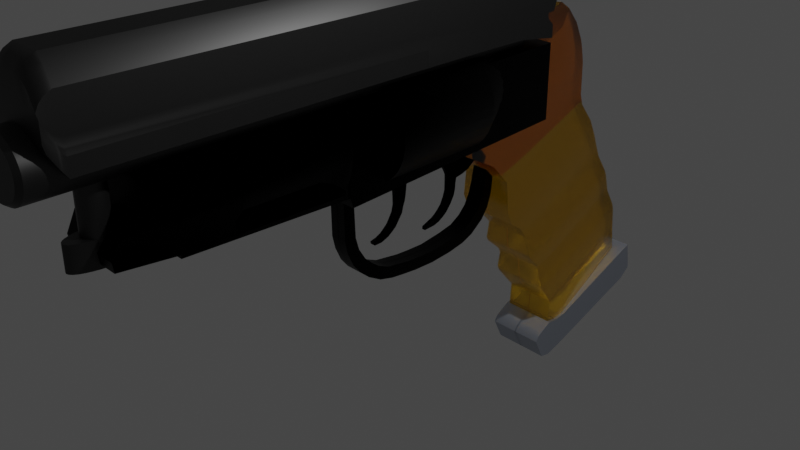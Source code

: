 # Source: Model_Weapon_DGun.blend  (saved by Blender 3.3.6; exported with 4.5.12 LTS)
import bpy
from mathutils import Matrix  # noqa: F401  (used for matrix-valued properties, if any)

bpy.ops.wm.read_factory_settings(use_empty=True)
scene = bpy.context.scene
scene.name = 'Scene'

# ---- collections
col_gun = bpy.data.collections.new('Gun'); scene.collection.children.link(col_gun)

# ---- materials (node trees are filled in below, after node groups)
mat_handle = bpy.data.materials.new('Handle')
mat_handle.use_transparent_shadow = False
mat_light_metal = bpy.data.materials.new('Light Metal')
mat_light_metal.use_transparent_shadow = False
mat_black_metal = bpy.data.materials.new('Black Metal')
mat_black_metal.use_transparent_shadow = False
mat_dark_grey_metal = bpy.data.materials.new('Dark Grey Metal')
mat_dark_grey_metal.use_transparent_shadow = False

# ---- node groups
ng_auto_smooth = bpy.data.node_groups.new('Auto Smooth', 'GeometryNodeTree')
_s = ng_auto_smooth.interface.new_socket(name='Geometry', in_out='OUTPUT', socket_type='NodeSocketGeometry')
_s = ng_auto_smooth.interface.new_socket(name='Geometry', in_out='INPUT', socket_type='NodeSocketGeometry')
_s = ng_auto_smooth.interface.new_socket(name='Angle', in_out='INPUT', socket_type='NodeSocketFloat')
_s.subtype = 'ANGLE'
_s.min_value = 0.0
_s.max_value = 3.142
ng_auto_smooth.is_modifier = True
_N = ng_auto_smooth.nodes; _L = ng_auto_smooth.links
n0 = _N.new('NodeGroupOutput'); n0.name = 'Group Output'; n0.location = (480, -100)
n1 = _N.new('NodeGroupInput'); n1.name = 'Group Input'; n1.location = (-420, -300)
n2 = _N.new('NodeGroupInput'); n2.name = 'Group Input.001'; n2.location = (-60, -100)
n3 = _N.new('GeometryNodeSetShadeSmooth'); n3.name = 'Set Shade Smooth'; n3.location = (120, -100)
n3.domain = 'EDGE'
n4 = _N.new('GeometryNodeSetShadeSmooth'); n4.name = 'Set Shade Smooth.001'; n4.location = (300, -100)
n5 = _N.new('GeometryNodeInputMeshEdgeAngle'); n5.name = 'Edge Angle'; n5.location = (-420, -220)
n6 = _N.new('GeometryNodeInputEdgeSmooth'); n6.name = 'Is Edge Smooth'; n6.location = (-60, -160)
n7 = _N.new('GeometryNodeInputShadeSmooth'); n7.name = 'Is Face Smooth'; n7.location = (-240, -340)
n8 = _N.new('FunctionNodeBooleanMath'); n8.name = 'Boolean Math'; n8.location = (-60, -220)
n9 = _N.new('FunctionNodeCompare'); n9.name = 'Compare'; n9.location = (-240, -180)
n9.operation = 'LESS_EQUAL'
_L.new(n5.outputs[0], n9.inputs[0])
_L.new(n4.outputs[0], n0.inputs[0])
_L.new(n1.outputs[1], n9.inputs[1])
_L.new(n9.outputs[0], n8.inputs[0])
_L.new(n7.outputs[0], n8.inputs[1])
_L.new(n2.outputs[0], n3.inputs[0])
_L.new(n6.outputs[0], n3.inputs[1])
_L.new(n3.outputs[0], n4.inputs[0])
_L.new(n8.outputs[0], n3.inputs[2])
n0.is_active_output = True

# ---- material node trees
mat_handle.use_nodes = True; mat_handle.node_tree.nodes.clear()
_N = mat_handle.node_tree.nodes; _L = mat_handle.node_tree.links
n0 = _N.new('ShaderNodeBsdfPrincipled'); n0.name = 'Principled BSDF'; n0.location = (10, 300)
n0.distribution = 'GGX'
n0.subsurface_method = 'RANDOM_WALK_SKIN'
n0.inputs[0].default_value = (1.0, 0.521, 0.0, 0.85)
n0.inputs[2].default_value = 0.25
n0.inputs[3].default_value = 1.539
n0.inputs[18].default_value = 1.0
n0.inputs[27].default_value = (0.0, 0.0, 0.0, 1.0)
n0.inputs[28].default_value = 1.0
n1 = _N.new('ShaderNodeOutputMaterial'); n1.name = 'Material Output'; n1.location = (300, 300)
_L.new(n0.outputs[0], n1.inputs[0])
n1.is_active_output = True
mat_light_metal.use_nodes = True; mat_light_metal.node_tree.nodes.clear()
_N = mat_light_metal.node_tree.nodes; _L = mat_light_metal.node_tree.links
n0 = _N.new('ShaderNodeBsdfPrincipled'); n0.name = 'Principled BSDF'; n0.location = (10, 300)
n0.distribution = 'GGX'
n0.subsurface_method = 'RANDOM_WALK_SKIN'
n0.inputs[0].default_value = (0.5647, 0.6105, 0.7011, 1.0)
n0.inputs[1].default_value = 1.0
n0.inputs[3].default_value = 1.45
n0.inputs[27].default_value = (0.0, 0.0, 0.0, 1.0)
n0.inputs[28].default_value = 1.0
n1 = _N.new('ShaderNodeOutputMaterial'); n1.name = 'Material Output'; n1.location = (300, 300)
_L.new(n0.outputs[0], n1.inputs[0])
n1.is_active_output = True
mat_black_metal.use_nodes = True; mat_black_metal.node_tree.nodes.clear()
_N = mat_black_metal.node_tree.nodes; _L = mat_black_metal.node_tree.links
n0 = _N.new('ShaderNodeBsdfPrincipled'); n0.name = 'Principled BSDF'; n0.location = (10, 300)
n0.distribution = 'GGX'
n0.subsurface_method = 'RANDOM_WALK_SKIN'
n0.inputs[0].default_value = (0.0, 0.0, 0.0, 1.0)
n0.inputs[1].default_value = 1.0
n0.inputs[3].default_value = 1.45
n0.inputs[27].default_value = (0.0, 0.0, 0.0, 1.0)
n0.inputs[28].default_value = 1.0
n1 = _N.new('ShaderNodeOutputMaterial'); n1.name = 'Material Output'; n1.location = (300, 300)
_L.new(n0.outputs[0], n1.inputs[0])
n1.is_active_output = True
mat_dark_grey_metal.use_nodes = True; mat_dark_grey_metal.node_tree.nodes.clear()
_N = mat_dark_grey_metal.node_tree.nodes; _L = mat_dark_grey_metal.node_tree.links
n0 = _N.new('ShaderNodeBsdfPrincipled'); n0.name = 'Principled BSDF'; n0.location = (10, 300)
n0.distribution = 'GGX'
n0.subsurface_method = 'RANDOM_WALK_SKIN'
n0.inputs[0].default_value = (0.051, 0.051, 0.051, 1.0)
n0.inputs[1].default_value = 1.0
n0.inputs[3].default_value = 1.45
n0.inputs[27].default_value = (0.0, 0.0, 0.0, 1.0)
n0.inputs[28].default_value = 1.0
n1 = _N.new('ShaderNodeOutputMaterial'); n1.name = 'Material Output'; n1.location = (300, 300)
_L.new(n0.outputs[0], n1.inputs[0])
n1.is_active_output = True

# ---- world
world_world = bpy.data.worlds.new('World'); scene.world = world_world
world_world.use_nodes = True; world_world.node_tree.nodes.clear()
_N = world_world.node_tree.nodes; _L = world_world.node_tree.links
n0 = _N.new('ShaderNodeOutputWorld'); n0.name = 'World Output'; n0.location = (300, 300)
n1 = _N.new('ShaderNodeBackground'); n1.name = 'Background'; n1.location = (10, 300)
n1.inputs[0].default_value = (0.05088, 0.05088, 0.05088, 1.0)
_L.new(n1.outputs[0], n0.inputs[0])
n0.is_active_output = True
world_world.color = (0.05088, 0.05088, 0.05088)
world_world.use_sun_shadow = False
world_world.sun_shadow_jitter_overblur = 0.0

# ---- cameras
cam_camera = bpy.data.cameras.new('Camera')
cam_camera.clip_end = 100.0
cam_camera.ortho_scale = 7.314

# ---- lights
light_light = bpy.data.lights.new('Light', 'POINT')
light_light.transmission_factor = 0.0
light_light.energy = 1000.0
light_light.shadow_soft_size = 0.1
light_light.shadow_maximum_resolution = 0.006
light_light.use_absolute_resolution = True

# ---- meshes
me_cube_001 = bpy.data.meshes.new('Cube.001')
me_cube_001.from_pydata([(0.3383, -0.3592, -1.282), (0.3383, -0.485, -1.025), (0.3383, 1.309, -0.6487), (0.3383, 1.254, -0.3101), (-0.006479, 1.309, -0.6487), (-0.006479, 1.254, -0.3101), (-0.006479, -0.3592, -1.282), (-0.006479, -0.485, -1.025), (0.3383, -0.06192, -1.244), (0.3383, 0.0226, -0.8277), (-0.006479, 0.0226, -0.8277), (-0.006479, -0.06192, -1.244), (0.3383, 1.171, -0.7665), (0.3383, 1.064, -0.388), (-0.006479, 1.064, -0.388), (-0.006479, 1.171, -0.7665), (0.3383, -0.2512, -0.8399), (-0.006479, -0.2512, -0.8399), (-0.006479, -0.2396, -1.302), (0.3383, -0.2396, -1.302), (0.3383, -0.1507, -1.273), (0.3383, -0.1305, -0.8528), (-0.006479, -0.1305, -0.8528), (-0.006479, -0.1507, -1.273), (0.3383, -0.3824, -0.9179), (-0.006479, -0.3824, -0.9179), (-0.006479, -0.2994, -1.292), (0.3383, -0.2994, -1.292), (0.3383, -0.4465, -0.963), (-0.006479, -0.4465, -0.963), (-0.006479, -0.3295, -1.287), (0.3383, -0.3295, -1.287), (-0.00552, 1.198, -0.06681), (-0.00552, -0.2355, -0.5699), (0.3054, -0.2355, -0.5699), (0.2051, 1.073, -0.07415), (0.3054, -0.2529, -0.8605), (0.3054, -1.12, 1.281), (0.2051, 1.109, -0.3415), (0.2051, 0.2465, 1.812), (-0.00552, 1.234, -0.3342), (-0.00552, 0.3716, 1.819), (-0.00552, -0.2529, -0.8605), (-0.00552, -1.12, 1.281), (-0.00552, 1.123, 0.2548), (-0.00552, -0.4396, -0.311), (0.3423, -0.444, -0.303), (0.2421, 0.9932, 0.2555), (-0.00552, 1.033, 0.52), (-0.00552, -0.4918, -0.0295), (0.293, -0.4936, -0.02144), (0.1927, 0.9061, 0.5207), (-0.00552, 0.9203, 0.7833), (-0.00552, -0.6818, 0.1951), (0.3306, -0.6821, 0.191), (0.2303, 0.7949, 0.7719), (-0.00552, 0.806, 1.042), (-0.00552, -0.728, 0.4726), (0.2801, -0.7264, 0.4726), (0.1799, 0.6824, 1.034), (-0.00552, 0.6132, 1.391), (-0.00552, -1.043, 0.7571), (0.335, -1.049, 0.765), (0.2347, 0.4816, 1.392), (-0.00552, 0.5223, 1.586), (-0.00552, -1.112, 0.9207), (0.335, -1.118, 0.9286), (0.2347, 0.3907, 1.587), (-0.00552, 0.7103, 1.215), (-0.00552, -0.8533, 0.6257), (0.3054, -0.8533, 0.6257), (0.2051, 0.5851, 1.208), (0.3054, 0.02829, -0.4773), (0.3054, 0.02358, -0.8405), (0.3054, -0.8482, 1.378), (-0.00552, -0.8482, 1.378), (-0.00552, 0.02358, -0.8405), (0.3423, -0.1565, -0.1988), (0.293, -0.2129, 0.07971), (0.3306, -0.3872, 0.2993), (0.2801, -0.444, 0.5773), (0.335, -0.7443, 0.8818), (0.335, -0.8175, 1.051), (0.3054, -0.5655, 0.7342), (-0.00552, 1.098, 0.3279), (-0.00552, -0.4649, -0.2472), (0.3423, -0.4694, -0.2392), (0.2421, 0.9685, 0.3286), (0.3423, -0.1727, -0.1221), (-0.00552, 0.9984, 0.599), (-0.00552, -0.5101, 0.03017), (0.3054, -0.5101, 0.03017), (0.2051, 0.8733, 0.5917), (0.3054, -0.2223, 0.1349), (-0.00552, 0.8872, 0.858), (-0.00552, -0.7043, 0.2467), (0.3306, -0.7046, 0.2426), (0.2303, 0.7618, 0.8466), (0.3306, -0.4042, 0.3785), (0.3054, -1.12, 1.281), (0.2051, 0.2465, 1.812), (-0.00552, 0.3716, 1.819), (-0.00552, -1.12, 1.281), (0.3054, -0.8482, 1.378), (-0.00552, -0.8482, 1.378), (0.3054, -0.6928, 2.712), (0.2051, -0.1131, 3.005), (-0.00552, 0.01207, 3.013), (-0.00552, -0.6928, 2.712), (0.3054, -0.3389, 2.864), (-0.00552, -0.3389, 2.864), (-0.00552, -0.9632, 1.701), (-0.00552, 0.3287, 2.117), (-0.00552, -1.354, 1.541), (0.3054, -0.9632, 1.701), (0.3054, -1.354, 1.541), (0.2051, 0.2036, 2.109), (-0.00552, -0.2781, 2.424), (-0.00552, -0.9679, 2.119), (0.3054, -0.2781, 2.424), (0.2051, 0.1334, 2.61), (-0.00552, 0.2585, 2.617), (0.3054, -0.9679, 2.119), (-0.00552, -0.2654, 2.626), (-0.00552, -0.7488, 2.44), (0.3054, -0.2654, 2.626), (0.2051, 0.03362, 2.821), (-0.00552, 0.1588, 2.828), (0.3054, -0.7488, 2.44), (-0.00552, 0.3315, 1.953), (0.3054, -1.231, 1.404), (-0.00552, -0.9025, 1.53), (-0.00552, -1.231, 1.404), (0.3054, -0.9025, 1.53), (0.2051, 0.2063, 1.946), (-0.00552, 0.3234, 2.337), (0.3054, -1.689, 1.725), (-0.00552, -0.4302, 2.044), (-0.00552, -1.689, 1.725), (0.3054, -0.4302, 2.044), (0.2051, 0.1982, 2.33), (-0.00552, -0.3179, 2.26), (-0.00552, -1.706, 1.836), (0.3054, -0.3179, 2.26), (0.2051, 0.1615, 2.511), (-0.00552, 0.2866, 2.519), (0.3054, -1.706, 1.836)], [], [(4, 5, 3, 2), (31, 28, 1, 0), (30, 31, 0, 6), (28, 29, 7, 1), (0, 1, 7, 6), (13, 14, 10, 9), (15, 12, 8, 11), (12, 13, 9, 8), (2, 3, 13, 12), (4, 2, 12, 15), (3, 5, 14, 13), (21, 22, 17, 16), (23, 20, 19, 18), (20, 21, 16, 19), (8, 9, 21, 20), (11, 8, 20, 23), (9, 10, 22, 21), (16, 17, 25, 24), (18, 19, 27, 26), (19, 16, 24, 27), (24, 25, 29, 28), (26, 27, 31, 30), (27, 24, 28, 31), (72, 77, 46, 34), (64, 41, 39, 67), (82, 74, 37, 66), (34, 46, 45, 33), (76, 73, 36, 42), (40, 32, 35, 38), (39, 41, 101, 100), (73, 72, 34, 36), (66, 37, 43, 65), (36, 34, 33, 42), (32, 44, 47, 35), (86, 50, 49, 85), (88, 78, 50, 86), (84, 48, 51, 87), (91, 54, 53, 90), (93, 79, 54, 91), (89, 52, 55, 92), (96, 58, 57, 95), (98, 80, 58, 96), (94, 56, 59, 97), (70, 62, 61, 69), (83, 81, 62, 70), (68, 60, 63, 71), (62, 66, 65, 61), (81, 82, 66, 62), (60, 64, 67, 63), (56, 68, 71, 59), (80, 83, 70, 58), (58, 70, 69, 57), (59, 71, 83, 80), (63, 67, 82, 81), (71, 63, 81, 83), (97, 59, 80, 98), (92, 55, 79, 93), (87, 51, 78, 88), (38, 35, 72, 73), (41, 75, 104, 101), (40, 38, 73, 76), (67, 39, 74, 82), (35, 47, 77, 72), (47, 87, 88, 77), (44, 84, 87, 47), (77, 88, 86, 46), (46, 86, 85, 45), (51, 92, 93, 78), (48, 89, 92, 51), (78, 93, 91, 50), (50, 91, 90, 49), (55, 97, 98, 79), (52, 94, 97, 55), (79, 98, 96, 54), (54, 96, 95, 53), (123, 124, 108, 110), (127, 123, 110, 107), (75, 43, 102, 104), (37, 74, 103, 99), (74, 39, 100, 103), (43, 37, 99, 102), (109, 110, 108, 105), (106, 107, 110, 109), (128, 125, 109, 105), (125, 126, 106, 109), (124, 128, 105, 108), (126, 127, 107, 106), (134, 129, 112, 116), (132, 130, 115, 113), (133, 134, 116, 114), (130, 133, 114, 115), (129, 131, 111, 112), (131, 132, 113, 111), (144, 145, 121, 120), (142, 146, 122, 118), (143, 144, 120, 119), (146, 143, 119, 122), (145, 141, 117, 121), (141, 142, 118, 117), (120, 121, 127, 126), (118, 122, 128, 124), (119, 120, 126, 125), (122, 119, 125, 128), (121, 117, 123, 127), (117, 118, 124, 123), (104, 102, 132, 131), (101, 104, 131, 129), (99, 103, 133, 130), (103, 100, 134, 133), (102, 99, 130, 132), (100, 101, 129, 134), (111, 113, 138, 137), (112, 111, 137, 135), (115, 114, 139, 136), (114, 116, 140, 139), (113, 115, 136, 138), (116, 112, 135, 140), (137, 138, 142, 141), (135, 137, 141, 145), (136, 139, 143, 146), (139, 140, 144, 143), (138, 136, 146, 142), (140, 135, 145, 144)])
me_cube_001.polygons.foreach_set('use_smooth', [True] * 123)
me_cube_001.polygons.foreach_set('material_index', [1, 1, 1, 1, 1, 1, 1, 1, 1, 1, 1, 1, 1, 1, 1, 1, 1, 1, 1, 1, 1, 1, 1, 0, 0, 0, 0, 0, 0, 0, 0, 0, 0, 0, 0, 0, 0, 0, 0, 0, 0, 0, 0, 0, 0, 0, 0, 0, 0, 0, 0, 0, 0, 0, 0, 0, 0, 0, 0, 0, 0, 0, 0, 0, 0, 0, 0, 0, 0, 0, 0, 0, 0, 0, 0, 0, 0, 0, 0, 0, 0, 0, 0, 0, 0, 0, 0, 0, 0, 0, 0, 0, 0, 0, 0, 0, 0, 0, 0, 0, 0, 0, 0, 0, 0, 0, 0, 0, 0, 0, 0, 0, 0, 0, 0, 0, 0, 0, 0, 0, 0, 0, 0])
_uv = me_cube_001.uv_layers.new(name='UVMap')
_uv.uv.foreach_set('vector', [0.375, 0.375, 0.625, 0.375, 0.625, 0.5, 0.375, 0.5, 0.375, 0.7448, 0.625, 0.7448, 0.625, 0.75, 0.375, 0.75, 0.25, 0.7448, 0.375, 0.7448, 0.375, 0.75, 0.25, 0.75, 0.625, 0.7448, 0.75, 0.7448, 0.75, 0.75, 0.625, 0.75, 0.375, 0.75, 0.625, 0.75, 0.625, 0.875, 0.375, 0.875, 0.625, 0.5273, 0.75, 0.5273, 0.75, 0.7082, 0.625, 0.7082, 0.25, 0.5273, 0.375, 0.5273, 0.375, 0.7082, 0.25, 0.7082, 0.375, 0.5273, 0.625, 0.5273, 0.625, 0.7082, 0.375, 0.7082, 0.375, 0.5, 0.625, 0.5, 0.625, 0.5273, 0.375, 0.5273, 0.25, 0.5, 0.375, 0.5, 0.375, 0.5273, 0.25, 0.5273, 0.625, 0.5, 0.75, 0.5, 0.75, 0.5273, 0.625, 0.5273, 0.625, 0.7186, 0.75, 0.7186, 0.75, 0.729, 0.625, 0.729, 0.25, 0.7186, 0.375, 0.7186, 0.375, 0.729, 0.25, 0.729, 0.375, 0.7186, 0.625, 0.7186, 0.625, 0.729, 0.375, 0.729, 0.375, 0.7082, 0.625, 0.7082, 0.625, 0.7186, 0.375, 0.7186, 0.25, 0.7082, 0.375, 0.7082, 0.375, 0.7186, 0.25, 0.7186, 0.625, 0.7082, 0.75, 0.7082, 0.75, 0.7186, 0.625, 0.7186, 0.625, 0.729, 0.75, 0.729, 0.75, 0.7395, 0.625, 0.7395, 0.25, 0.729, 0.375, 0.729, 0.375, 0.7395, 0.25, 0.7395, 0.375, 0.729, 0.625, 0.729, 0.625, 0.7395, 0.375, 0.7395, 0.625, 0.7395, 0.75, 0.7395, 0.75, 0.7448, 0.625, 0.7448, 0.25, 0.7395, 0.375, 0.7395, 0.375, 0.7448, 0.25, 0.7448, 0.375, 0.7395, 0.625, 0.7395, 0.625, 0.7448, 0.375, 0.7448, 0.4037, 0.704, 0.4385, 0.704, 0.4385, 0.75, 0.4037, 0.75, 0.5953, 0.3757, 0.625, 0.3757, 0.625, 0.5, 0.5953, 0.5, 0.5953, 0.704, 0.625, 0.704, 0.625, 0.75, 0.5953, 0.75, 0.4037, 0.75, 0.4385, 0.75, 0.4385, 0.8743, 0.4037, 0.8743, 0.2507, 0.704, 0.375, 0.704, 0.375, 0.75, 0.2507, 0.75, 0.375, 0.3757, 0.4037, 0.3757, 0.4037, 0.5, 0.375, 0.5, 0.625, 0.5, 0.625, 0.3757, 0.625, 0.3757, 0.625, 0.5, 0.375, 0.704, 0.4037, 0.704, 0.4037, 0.75, 0.375, 0.75, 0.5953, 0.75, 0.625, 0.75, 0.625, 0.8743, 0.5953, 0.8743, 0.375, 0.75, 0.4037, 0.75, 0.4037, 0.8743, 0.375, 0.8743, 0.4037, 0.3757, 0.4385, 0.3757, 0.4385, 0.5, 0.4037, 0.5, 0.4466, 0.75, 0.468, 0.75, 0.468, 0.8743, 0.4466, 0.8743, 0.4466, 0.704, 0.468, 0.704, 0.468, 0.75, 0.4466, 0.75, 0.4466, 0.3757, 0.468, 0.3757, 0.468, 0.5, 0.4466, 0.5, 0.4833, 0.75, 0.4987, 0.75, 0.4987, 0.8743, 0.4833, 0.8743, 0.4833, 0.704, 0.4987, 0.704, 0.4987, 0.75, 0.4833, 0.75, 0.4833, 0.3757, 0.4987, 0.3757, 0.4987, 0.5, 0.4833, 0.5, 0.5075, 0.75, 0.5291, 0.75, 0.5291, 0.8743, 0.5075, 0.8743, 0.5075, 0.704, 0.5291, 0.704, 0.5291, 0.75, 0.5075, 0.75, 0.5075, 0.3757, 0.5291, 0.3757, 0.5291, 0.5, 0.5075, 0.5, 0.5505, 0.75, 0.5722, 0.75, 0.5722, 0.8743, 0.5505, 0.8743, 0.5505, 0.704, 0.5722, 0.704, 0.5722, 0.75, 0.5505, 0.75, 0.5505, 0.3757, 0.5722, 0.3757, 0.5722, 0.5, 0.5505, 0.5, 0.5722, 0.75, 0.5953, 0.75, 0.5953, 0.8743, 0.5722, 0.8743, 0.5722, 0.704, 0.5953, 0.704, 0.5953, 0.75, 0.5722, 0.75, 0.5722, 0.3757, 0.5953, 0.3757, 0.5953, 0.5, 0.5722, 0.5, 0.5291, 0.3757, 0.5505, 0.3757, 0.5505, 0.5, 0.5291, 0.5, 0.5291, 0.704, 0.5505, 0.704, 0.5505, 0.75, 0.5291, 0.75, 0.5291, 0.75, 0.5505, 0.75, 0.5505, 0.8743, 0.5291, 0.8743, 0.5291, 0.5, 0.5505, 0.5, 0.5505, 0.704, 0.5291, 0.704, 0.5722, 0.5, 0.5953, 0.5, 0.5953, 0.704, 0.5722, 0.704, 0.5505, 0.5, 0.5722, 0.5, 0.5722, 0.704, 0.5505, 0.704, 0.5075, 0.5, 0.5291, 0.5, 0.5291, 0.704, 0.5075, 0.704, 0.4833, 0.5, 0.4987, 0.5, 0.4987, 0.704, 0.4833, 0.704, 0.4466, 0.5, 0.468, 0.5, 0.468, 0.704, 0.4466, 0.704, 0.375, 0.5, 0.4037, 0.5, 0.4037, 0.704, 0.375, 0.704, 0.0, 0.0, 0.0, 0.0, 0.0, 0.0, 0.0, 0.0, 0.2507, 0.5, 0.375, 0.5, 0.375, 0.704, 0.2507, 0.704, 0.5953, 0.5, 0.625, 0.5, 0.625, 0.704, 0.5953, 0.704, 0.4037, 0.5, 0.4385, 0.5, 0.4385, 0.704, 0.4037, 0.704, 0.4385, 0.5, 0.4466, 0.5, 0.4466, 0.704, 0.4385, 0.704, 0.4385, 0.3757, 0.4466, 0.3757, 0.4466, 0.5, 0.4385, 0.5, 0.4385, 0.704, 0.4466, 0.704, 0.4466, 0.75, 0.4385, 0.75, 0.4385, 0.75, 0.4466, 0.75, 0.4466, 0.8743, 0.4385, 0.8743, 0.468, 0.5, 0.4833, 0.5, 0.4833, 0.704, 0.468, 0.704, 0.468, 0.3757, 0.4833, 0.3757, 0.4833, 0.5, 0.468, 0.5, 0.468, 0.704, 0.4833, 0.704, 0.4833, 0.75, 0.468, 0.75, 0.468, 0.75, 0.4833, 0.75, 0.4833, 0.8743, 0.468, 0.8743, 0.4987, 0.5, 0.5075, 0.5, 0.5075, 0.704, 0.4987, 0.704, 0.4987, 0.3757, 0.5075, 0.3757, 0.5075, 0.5, 0.4987, 0.5, 0.4987, 0.704, 0.5075, 0.704, 0.5075, 0.75, 0.4987, 0.75, 0.4987, 0.75, 0.5075, 0.75, 0.5075, 0.8743, 0.4987, 0.8743, 0.0, 0.0, 0.0, 0.0, 0.0, 0.0, 0.0, 0.0, 0.0, 0.0, 0.0, 0.0, 0.0, 0.0, 0.0, 0.0, 0.0, 0.0, 0.0, 0.0, 0.0, 0.0, 0.0, 0.0, 0.625, 0.75, 0.625, 0.704, 0.625, 0.704, 0.625, 0.75, 0.625, 0.704, 0.625, 0.5, 0.625, 0.5, 0.625, 0.704, 0.625, 0.8743, 0.625, 0.75, 0.625, 0.75, 0.625, 0.8743, 0.625, 0.704, 0.7493, 0.704, 0.7493, 0.75, 0.625, 0.75, 0.625, 0.5, 0.7493, 0.5, 0.7493, 0.704, 0.625, 0.704, 0.625, 0.75, 0.625, 0.704, 0.625, 0.704, 0.625, 0.75, 0.625, 0.704, 0.625, 0.5, 0.625, 0.5, 0.625, 0.704, 0.625, 0.8743, 0.625, 0.75, 0.625, 0.75, 0.625, 0.8743, 0.625, 0.5, 0.625, 0.3757, 0.625, 0.3757, 0.625, 0.5, 0.625, 0.5, 0.625, 0.3757, 0.625, 0.3757, 0.625, 0.5, 0.625, 0.8743, 0.625, 0.75, 0.625, 0.75, 0.625, 0.8743, 0.625, 0.704, 0.625, 0.5, 0.625, 0.5, 0.625, 0.704, 0.625, 0.75, 0.625, 0.704, 0.625, 0.704, 0.625, 0.75, 0.0, 0.0, 0.0, 0.0, 0.0, 0.0, 0.0, 0.0, 0.0, 0.0, 0.0, 0.0, 0.0, 0.0, 0.0, 0.0, 0.625, 0.5, 0.625, 0.3757, 0.625, 0.3757, 0.625, 0.5, 0.625, 0.8743, 0.625, 0.75, 0.625, 0.75, 0.625, 0.8743, 0.625, 0.704, 0.625, 0.5, 0.625, 0.5, 0.625, 0.704, 0.625, 0.75, 0.625, 0.704, 0.625, 0.704, 0.625, 0.75, 0.0, 0.0, 0.0, 0.0, 0.0, 0.0, 0.0, 0.0, 0.0, 0.0, 0.0, 0.0, 0.0, 0.0, 0.0, 0.0, 0.625, 0.5, 0.625, 0.3757, 0.625, 0.3757, 0.625, 0.5, 0.625, 0.8743, 0.625, 0.75, 0.625, 0.75, 0.625, 0.8743, 0.625, 0.704, 0.625, 0.5, 0.625, 0.5, 0.625, 0.704, 0.625, 0.75, 0.625, 0.704, 0.625, 0.704, 0.625, 0.75, 0.0, 0.0, 0.0, 0.0, 0.0, 0.0, 0.0, 0.0, 0.0, 0.0, 0.0, 0.0, 0.0, 0.0, 0.0, 0.0, 0.0, 0.0, 0.0, 0.0, 0.0, 0.0, 0.0, 0.0, 0.0, 0.0, 0.0, 0.0, 0.0, 0.0, 0.0, 0.0, 0.625, 0.75, 0.625, 0.704, 0.625, 0.704, 0.625, 0.75, 0.625, 0.704, 0.625, 0.5, 0.625, 0.5, 0.625, 0.704, 0.625, 0.8743, 0.625, 0.75, 0.625, 0.75, 0.625, 0.8743, 0.625, 0.5, 0.625, 0.3757, 0.625, 0.3757, 0.625, 0.5, 0.0, 0.0, 0.0, 0.0, 0.0, 0.0, 0.0, 0.0, 0.0, 0.0, 0.0, 0.0, 0.0, 0.0, 0.0, 0.0, 0.625, 0.75, 0.625, 0.704, 0.625, 0.704, 0.625, 0.75, 0.625, 0.704, 0.625, 0.5, 0.625, 0.5, 0.625, 0.704, 0.625, 0.8743, 0.625, 0.75, 0.625, 0.75, 0.625, 0.8743, 0.625, 0.5, 0.625, 0.3757, 0.625, 0.3757, 0.625, 0.5, 0.0, 0.0, 0.0, 0.0, 0.0, 0.0, 0.0, 0.0, 0.0, 0.0, 0.0, 0.0, 0.0, 0.0, 0.0, 0.0, 0.625, 0.75, 0.625, 0.704, 0.625, 0.704, 0.625, 0.75, 0.625, 0.704, 0.625, 0.5, 0.625, 0.5, 0.625, 0.704, 0.625, 0.8743, 0.625, 0.75, 0.625, 0.75, 0.625, 0.8743, 0.625, 0.5, 0.625, 0.3757, 0.625, 0.3757, 0.625, 0.5])
me_cube_001.materials.append(mat_handle)
me_cube_001.materials.append(mat_light_metal)
me_cube_001.update()
me_cube_004 = bpy.data.meshes.new('Cube.004')
me_cube_004.from_pydata([(0.358, -2.256, 0.5346), (0.3581, -2.698, -0.2037), (0.358, -0.2248, 0.5286), (0.3581, -0.2224, -0.2799), (-0.004733, -0.2248, 0.5286), (-0.004637, -0.2224, -0.2799), (-0.004733, -2.256, 0.5346), (-0.004637, -2.698, -0.2037), (0.3581, -0.2243, -0.1835), (0.3581, -2.713, -0.1009), (-0.004651, -2.713, -0.1009), (-0.004651, -0.2243, -0.1835), (0.358, -2.089, 0.5379), (0.3581, -2.082, -0.2614), (-0.004637, -2.082, -0.2614), (-0.004733, -2.089, 0.5379), (0.3685, -2.09, -0.1199), (0.3581, -0.2251, -0.3394), (-0.004634, -0.2251, -0.3395), (0.3581, -2.082, -0.2963), (-0.004634, -2.082, -0.2963), (0.358, -1.527, 0.5351), (0.3686, -1.521, -0.2669), (-0.004637, -1.521, -0.267), (-0.004733, -1.527, 0.5351), (0.3685, -1.525, -0.1371), (0.3581, -1.522, -0.3093), (-0.004634, -1.522, -0.3093), (0.358, -0.5591, 0.5303), (0.3686, -0.556, -0.2765), (-0.004637, -0.556, -0.2766), (-0.004733, -0.5591, 0.5302), (0.3685, -0.5751, -0.05795), (0.3581, -0.5581, -0.3317), (-0.004634, -0.5581, -0.3317), (0.3686, -1.416, -0.268), (-0.004637, -1.416, -0.268), (-0.004733, -1.421, 0.5346), (0.3685, -1.445, -0.05294), (0.3581, -1.417, -0.3118), (-0.004634, -1.417, -0.3118), (0.358, -1.421, 0.5346), (0.358, -0.2816, 0.5289), (0.3686, -0.279, -0.2793), (-0.004637, -0.279, -0.2793), (-0.004733, -0.2816, 0.5289), (0.3685, -0.2918, -0.2281), (0.3581, -0.2816, -0.3381), (-0.004634, -0.2816, -0.3381), (0.3686, -0.4163, -0.2779), (-0.004637, -0.4163, -0.2779), (-0.004733, -0.4191, 0.5296), (0.3685, -0.4236, -0.1266), (0.3581, -0.4186, -0.3349), (-0.004634, -0.4186, -0.335), (0.358, -0.4191, 0.5296), (0.3111, -1.416, -0.268), (0.3111, -1.521, -0.267), (0.3111, -1.445, -0.05295), (0.3111, -1.525, -0.1371), (0.3111, -0.4163, -0.2779), (0.3111, -0.556, -0.2765), (0.3111, -0.4236, -0.1266), (0.3111, -0.5751, -0.05795), (0.3111, -0.279, -0.2793), (0.3111, -0.2918, -0.2281), (0.4221, -0.2253, 0.1759), (0.4221, -2.483, 0.2199), (-0.004693, -2.482, 0.2198), (-0.004693, -0.2246, 0.1759), (0.4273, -2.09, 0.2121), (0.4273, -1.526, 0.2021), (0.4335, -0.5675, 0.2048), (0.4349, -1.431, 0.2015), (0.4203, -0.2876, 0.1918), (0.4273, -0.422, 0.2046), (0.3866, -0.2269, 0.384), (0.3866, -2.366, 0.408), (0.002565, -2.366, 0.408), (0.002565, -0.2269, 0.384), (0.389, -2.092, 0.4061), (0.389, -1.528, 0.3998), (0.392, -0.5649, 0.3986), (0.3926, -1.428, 0.3993), (0.3857, -0.2862, 0.3917), (0.389, -0.4223, 0.3981), (0.4005, -0.2247, 0.01178), (0.4005, -2.598, 0.07503), (-0.0001912, -2.598, 0.05939), (-0.0001912, -0.2246, -0.003858), (0.4083, -2.09, 0.06166), (0.4083, -1.525, 0.04805), (0.4144, -0.5633, 0.0502), (0.4148, -1.432, 0.04778), (0.4025, -0.2949, 0.03451), (0.4083, -0.4227, 0.05455)], [], [(11, 5, 3, 8), (16, 13, 1, 9), (15, 12, 0, 6), (13, 14, 7, 1), (9, 1, 7, 10), (87, 9, 10, 88), (90, 16, 9, 87), (89, 11, 8, 86), (91, 25, 16, 90), (23, 14, 20, 27), (24, 21, 12, 15), (25, 22, 13, 16), (26, 27, 20, 19), (3, 5, 18, 17), (43, 3, 17, 47), (14, 13, 19, 20), (13, 22, 26, 19), (39, 40, 27, 26), (32, 52, 62, 63), (37, 41, 21, 24), (36, 23, 27, 40), (93, 38, 25, 91), (95, 52, 32, 92), (50, 30, 34, 54), (51, 55, 28, 31), (46, 43, 64, 65), (53, 54, 34, 33), (35, 29, 33, 39), (22, 35, 39, 26), (92, 32, 38, 93), (30, 36, 40, 34), (31, 28, 41, 37), (29, 35, 56, 61), (33, 34, 40, 39), (17, 18, 48, 47), (8, 3, 43, 46), (4, 2, 42, 45), (5, 44, 48, 18), (86, 8, 46, 94), (49, 43, 47, 53), (29, 49, 53, 33), (47, 48, 54, 53), (22, 25, 59, 57), (45, 42, 55, 51), (44, 50, 54, 48), (94, 46, 52, 95), (58, 56, 57, 59), (62, 60, 61, 63), (63, 61, 56, 58), (65, 64, 60, 62), (49, 29, 61, 60), (52, 46, 65, 62), (25, 38, 58, 59), (43, 49, 60, 64), (35, 22, 57, 56), (38, 32, 63, 58), (84, 74, 75, 85), (76, 66, 74, 84), (82, 72, 73, 83), (85, 75, 72, 82), (83, 73, 71, 81), (81, 71, 70, 80), (79, 69, 66, 76), (80, 70, 67, 77), (77, 67, 68, 78), (0, 77, 78, 6), (12, 80, 77, 0), (4, 79, 76, 2), (21, 81, 80, 12), (41, 83, 81, 21), (55, 85, 82, 28), (28, 82, 83, 41), (2, 76, 84, 42), (42, 84, 85, 55), (74, 94, 95, 75), (66, 86, 94, 74), (72, 92, 93, 73), (75, 95, 92, 72), (73, 93, 91, 71), (71, 91, 90, 70), (69, 89, 86, 66), (70, 90, 87, 67), (67, 87, 88, 68)])
me_cube_004.polygons.foreach_set('use_smooth', [True] * 83)
_uv = me_cube_004.uv_layers.new(name='UVMap')
_uv.uv.foreach_set('vector', [0.5876, 0.375, 0.625, 0.375, 0.625, 0.5, 0.5876, 0.5, 0.5876, 0.6877, 0.625, 0.6877, 0.625, 0.75, 0.5876, 0.75, 0.25, 0.6877, 0.375, 0.6877, 0.375, 0.75, 0.25, 0.75, 0.625, 0.6877, 0.75, 0.6877, 0.75, 0.75, 0.625, 0.75, 0.5876, 0.75, 0.625, 0.75, 0.625, 0.875, 0.5876, 0.875, 0.534, 0.75, 0.5876, 0.75, 0.5876, 0.875, 0.534, 0.875, 0.534, 0.6877, 0.5876, 0.6877, 0.5876, 0.75, 0.534, 0.75, 0.534, 0.375, 0.5876, 0.375, 0.5876, 0.5, 0.534, 0.5, 0.534, 0.6311, 0.5876, 0.6311, 0.5876, 0.6877, 0.534, 0.6877, 0.0, 0.0, 0.0, 0.0, 0.0, 0.0, 0.0, 0.0, 0.25, 0.6311, 0.375, 0.6311, 0.375, 0.6877, 0.25, 0.6877, 0.5876, 0.6311, 0.625, 0.6311, 0.625, 0.6877, 0.5876, 0.6877, 0.625, 0.6311, 0.75, 0.6311, 0.75, 0.6877, 0.625, 0.6877, 0.625, 0.5, 0.625, 0.375, 0.625, 0.375, 0.625, 0.5, 0.625, 0.5057, 0.625, 0.5, 0.625, 0.5, 0.625, 0.5057, 0.75, 0.6877, 0.625, 0.6877, 0.625, 0.6877, 0.75, 0.6877, 0.625, 0.6877, 0.625, 0.6311, 0.625, 0.6311, 0.625, 0.6877, 0.625, 0.6205, 0.75, 0.6205, 0.75, 0.6311, 0.625, 0.6311, 0.5876, 0.5337, 0.5876, 0.5196, 0.5876, 0.5196, 0.5876, 0.5337, 0.25, 0.6205, 0.375, 0.6205, 0.375, 0.6311, 0.25, 0.6311, 0.0, 0.0, 0.0, 0.0, 0.0, 0.0, 0.0, 0.0, 0.534, 0.6205, 0.5876, 0.6205, 0.5876, 0.6311, 0.534, 0.6311, 0.534, 0.5196, 0.5876, 0.5196, 0.5876, 0.5337, 0.534, 0.5337, 0.0, 0.0, 0.0, 0.0, 0.0, 0.0, 0.0, 0.0, 0.25, 0.5196, 0.375, 0.5196, 0.375, 0.5337, 0.25, 0.5337, 0.5876, 0.5057, 0.625, 0.5057, 0.625, 0.5057, 0.5876, 0.5057, 0.625, 0.5196, 0.75, 0.5196, 0.75, 0.5337, 0.625, 0.5337, 0.625, 0.6205, 0.625, 0.5337, 0.625, 0.5337, 0.625, 0.6205, 0.625, 0.6311, 0.625, 0.6205, 0.625, 0.6205, 0.625, 0.6311, 0.534, 0.5337, 0.5876, 0.5337, 0.5876, 0.6205, 0.534, 0.6205, 0.0, 0.0, 0.0, 0.0, 0.0, 0.0, 0.0, 0.0, 0.25, 0.5337, 0.375, 0.5337, 0.375, 0.6205, 0.25, 0.6205, 0.625, 0.5337, 0.625, 0.6205, 0.625, 0.6205, 0.625, 0.5337, 0.625, 0.5337, 0.75, 0.5337, 0.75, 0.6205, 0.625, 0.6205, 0.625, 0.5, 0.75, 0.5, 0.75, 0.5057, 0.625, 0.5057, 0.5876, 0.5, 0.625, 0.5, 0.625, 0.5057, 0.5876, 0.5057, 0.25, 0.5, 0.375, 0.5, 0.375, 0.5057, 0.25, 0.5057, 0.0, 0.0, 0.0, 0.0, 0.0, 0.0, 0.0, 0.0, 0.534, 0.5, 0.5876, 0.5, 0.5876, 0.5057, 0.534, 0.5057, 0.625, 0.5196, 0.625, 0.5057, 0.625, 0.5057, 0.625, 0.5196, 0.625, 0.5337, 0.625, 0.5196, 0.625, 0.5196, 0.625, 0.5337, 0.625, 0.5057, 0.75, 0.5057, 0.75, 0.5196, 0.625, 0.5196, 0.625, 0.6311, 0.5876, 0.6311, 0.5876, 0.6311, 0.625, 0.6311, 0.25, 0.5057, 0.375, 0.5057, 0.375, 0.5196, 0.25, 0.5196, 0.0, 0.0, 0.0, 0.0, 0.0, 0.0, 0.0, 0.0, 0.534, 0.5057, 0.5876, 0.5057, 0.5876, 0.5196, 0.534, 0.5196, 0.5876, 0.6205, 0.625, 0.6205, 0.625, 0.6311, 0.5876, 0.6311, 0.5876, 0.5196, 0.625, 0.5196, 0.625, 0.5337, 0.5876, 0.5337, 0.5876, 0.5337, 0.625, 0.5337, 0.625, 0.6205, 0.5876, 0.6205, 0.5876, 0.5057, 0.625, 0.5057, 0.625, 0.5196, 0.5876, 0.5196, 0.625, 0.5196, 0.625, 0.5337, 0.625, 0.5337, 0.625, 0.5196, 0.5876, 0.5196, 0.5876, 0.5057, 0.5876, 0.5057, 0.5876, 0.5196, 0.5876, 0.6311, 0.5876, 0.6205, 0.5876, 0.6205, 0.5876, 0.6311, 0.625, 0.5057, 0.625, 0.5196, 0.625, 0.5196, 0.625, 0.5057, 0.625, 0.6205, 0.625, 0.6311, 0.625, 0.6311, 0.625, 0.6205, 0.5876, 0.6205, 0.5876, 0.5337, 0.5876, 0.5337, 0.5876, 0.6205, 0.425, 0.5057, 0.4803, 0.5057, 0.4803, 0.5196, 0.425, 0.5196, 0.425, 0.5, 0.4803, 0.5, 0.4803, 0.5057, 0.425, 0.5057, 0.425, 0.5337, 0.4803, 0.5337, 0.4803, 0.6205, 0.425, 0.6205, 0.425, 0.5196, 0.4803, 0.5196, 0.4803, 0.5337, 0.425, 0.5337, 0.425, 0.6205, 0.4803, 0.6205, 0.4803, 0.6311, 0.425, 0.6311, 0.425, 0.6311, 0.4803, 0.6311, 0.4803, 0.6877, 0.425, 0.6877, 0.425, 0.375, 0.4803, 0.375, 0.4803, 0.5, 0.425, 0.5, 0.425, 0.6877, 0.4803, 0.6877, 0.4803, 0.75, 0.425, 0.75, 0.425, 0.75, 0.4803, 0.75, 0.4803, 0.875, 0.425, 0.875, 0.375, 0.75, 0.425, 0.75, 0.425, 0.875, 0.375, 0.875, 0.375, 0.6877, 0.425, 0.6877, 0.425, 0.75, 0.375, 0.75, 0.375, 0.375, 0.425, 0.375, 0.425, 0.5, 0.375, 0.5, 0.375, 0.6311, 0.425, 0.6311, 0.425, 0.6877, 0.375, 0.6877, 0.375, 0.6205, 0.425, 0.6205, 0.425, 0.6311, 0.375, 0.6311, 0.375, 0.5196, 0.425, 0.5196, 0.425, 0.5337, 0.375, 0.5337, 0.375, 0.5337, 0.425, 0.5337, 0.425, 0.6205, 0.375, 0.6205, 0.375, 0.5, 0.425, 0.5, 0.425, 0.5057, 0.375, 0.5057, 0.375, 0.5057, 0.425, 0.5057, 0.425, 0.5196, 0.375, 0.5196, 0.4803, 0.5057, 0.534, 0.5057, 0.534, 0.5196, 0.4803, 0.5196, 0.4803, 0.5, 0.534, 0.5, 0.534, 0.5057, 0.4803, 0.5057, 0.4803, 0.5337, 0.534, 0.5337, 0.534, 0.6205, 0.4803, 0.6205, 0.4803, 0.5196, 0.534, 0.5196, 0.534, 0.5337, 0.4803, 0.5337, 0.4803, 0.6205, 0.534, 0.6205, 0.534, 0.6311, 0.4803, 0.6311, 0.4803, 0.6311, 0.534, 0.6311, 0.534, 0.6877, 0.4803, 0.6877, 0.4803, 0.375, 0.534, 0.375, 0.534, 0.5, 0.4803, 0.5, 0.4803, 0.6877, 0.534, 0.6877, 0.534, 0.75, 0.4803, 0.75, 0.4803, 0.75, 0.534, 0.75, 0.534, 0.875, 0.4803, 0.875])
me_cube_004.materials.append(mat_black_metal)
me_cube_004.update()
me_cube_005 = bpy.data.meshes.new('Cube.005')
me_cube_005.from_pydata([(0.7468, -1.003, 0.1278), (0.7468, -1.0, 1.0), (0.7468, 1.817, 0.1757), (0.7468, 1.82, 1.038), (-0.003464, 1.817, 0.1757), (-0.003464, 1.82, 1.038), (-0.003464, -1.003, 0.1278), (-0.003464, -1.0, 1.0), (0.7468, -0.9686, 0.01704), (0.7468, -0.9557, 1.001), (-0.003464, -0.9557, 1.001), (-0.003464, -0.9686, 0.01704), (-0.01578, -0.5392, -1.003), (-0.01578, -0.4056, -0.9211), (0.1945, -0.4056, -0.9211), (0.1945, -0.5392, -1.003), (0.1945, -0.8491, -0.4931), (0.1945, -0.8587, 0.06139), (0.1945, -0.7087, -0.4903), (0.1945, -0.7306, 0.06139), (-0.01578, -0.7087, -0.4903), (-0.01578, -0.7306, 0.06139), (-0.01578, -0.8491, -0.4931), (-0.01578, -0.8587, 0.06139), (0.1945, -0.6673, -0.6369), (-0.01578, -0.6673, -0.6369), (0.1945, -0.8146, -0.641), (-0.01578, -0.8146, -0.641), (-0.01578, -0.587, -0.7674), (-0.01578, -0.7452, -0.7935), (0.1945, -0.587, -0.7674), (0.1945, -0.7452, -0.7935), (-0.01578, -0.5018, -0.8456), (-0.01578, -0.6574, -0.9033), (0.1945, -0.5018, -0.8456), (0.1945, -0.6574, -0.9033), (-0.01578, 0.1259, -1.164), (-0.01578, 0.1907, -1.028), (0.1945, 0.1907, -1.028), (0.1945, 0.1259, -1.164), (-0.01578, -0.139, -0.9983), (-0.01578, -0.2163, -1.132), (0.1945, -0.2163, -1.132), (0.1945, -0.139, -0.9983), (-0.01578, -0.3819, -1.091), (0.1945, -0.3819, -1.091), (-0.01578, -0.2662, -0.981), (0.1945, -0.2662, -0.981), (-0.01578, 0.02782, -1.021), (0.1945, 0.02782, -1.021), (-0.01578, -0.06728, -1.148), (0.1945, -0.06728, -1.148), (-0.01578, 0.9816, -1.036), (-0.01578, 0.9737, -0.8695), (0.1945, 0.9737, -0.8695), (0.1945, 0.9816, -1.036), (-0.01578, 0.6375, -1.139), (0.1945, 0.6375, -1.139), (-0.01578, 0.6694, -0.9868), (0.1945, 0.6694, -0.9868), (0.1945, 0.3762, -1.166), (0.1945, 0.3944, -1.029), (-0.01578, 0.3762, -1.166), (-0.01578, 0.3944, -1.029), (-0.01578, 0.8403, -1.097), (-0.01578, 0.8502, -0.9447), (0.1945, 0.8403, -1.097), (0.1945, 0.8502, -0.9447), (-0.01578, 1.301, -0.4108), (-0.01578, 1.202, -0.3105), (0.1945, 1.202, -0.3105), (0.1945, 1.301, -0.4108), (-0.01578, 1.133, -0.6339), (-0.01578, 1.221, -0.7944), (0.1945, 1.221, -0.7944), (0.1945, 1.133, -0.6339), (-0.01578, 1.166, -0.5032), (0.1945, 1.274, -0.6426), (-0.01578, 1.274, -0.6426), (0.1945, 1.166, -0.5032), (-0.01578, 1.141, -0.9098), (0.1945, 1.067, -0.7713), (-0.01578, 1.067, -0.7713), (0.1945, 1.141, -0.9098)], [], [(4, 5, 3, 2), (8, 9, 1, 0), (11, 8, 0, 6), (9, 10, 7, 1), (0, 1, 7, 6), (3, 5, 10, 9), (4, 2, 8, 11), (2, 3, 9, 8), (22, 20, 25, 27), (20, 21, 19, 18), (18, 19, 17, 16), (32, 34, 14, 13), (35, 33, 12, 15), (34, 35, 15, 14), (19, 21, 23, 17), (33, 32, 13, 12), (16, 17, 23, 22), (50, 48, 37, 36), (18, 16, 26, 24), (16, 22, 27, 26), (20, 18, 24, 25), (27, 25, 28, 29), (24, 26, 31, 30), (26, 27, 29, 31), (25, 24, 30, 28), (29, 28, 32, 33), (30, 31, 35, 34), (31, 29, 33, 35), (28, 30, 34, 32), (66, 64, 52, 55), (51, 50, 36, 39), (48, 49, 38, 37), (49, 51, 39, 38), (47, 45, 42, 43), (46, 47, 43, 40), (45, 44, 41, 42), (44, 46, 40, 41), (12, 13, 46, 44), (15, 12, 44, 45), (13, 14, 47, 46), (14, 15, 45, 47), (43, 42, 51, 49), (40, 43, 49, 48), (42, 41, 50, 51), (41, 40, 48, 50), (78, 76, 69, 68), (64, 65, 53, 52), (67, 66, 55, 54), (65, 67, 54, 53), (63, 61, 59, 58), (61, 60, 57, 59), (62, 63, 58, 56), (60, 62, 56, 57), (39, 36, 62, 60), (36, 37, 63, 62), (38, 39, 60, 61), (37, 38, 61, 63), (58, 59, 67, 65), (59, 57, 66, 67), (56, 58, 65, 64), (57, 56, 64, 66), (69, 70, 71, 68), (79, 77, 71, 70), (76, 79, 70, 69), (77, 78, 68, 71), (83, 80, 73, 74), (82, 81, 75, 72), (81, 83, 74, 75), (80, 82, 72, 73), (74, 73, 78, 77), (72, 75, 79, 76), (75, 74, 77, 79), (73, 72, 76, 78), (52, 53, 82, 80), (54, 55, 83, 81), (53, 54, 81, 82), (55, 52, 80, 83)])
me_cube_005.polygons.foreach_set('use_smooth', [True] * 77)
_uv = me_cube_005.uv_layers.new(name='UVMap')
_uv.uv.foreach_set('vector', [0.375, 0.375, 0.625, 0.375, 0.625, 0.5, 0.375, 0.5, 0.375, 0.7461, 0.625, 0.7461, 0.625, 0.75, 0.375, 0.75, 0.25, 0.7461, 0.375, 0.7461, 0.375, 0.75, 0.25, 0.75, 0.625, 0.7461, 0.75, 0.7461, 0.75, 0.75, 0.625, 0.75, 0.375, 0.75, 0.625, 0.75, 0.625, 0.875, 0.375, 0.875, 0.625, 0.5, 0.75, 0.5, 0.75, 0.7461, 0.625, 0.7461, 0.25, 0.5, 0.375, 0.5, 0.375, 0.7461, 0.25, 0.7461, 0.375, 0.5, 0.625, 0.5, 0.625, 0.7461, 0.375, 0.7461, 0.0, 0.0, 0.0, 0.0, 0.0, 0.0, 0.0, 0.0, 0.375, 0.375, 0.625, 0.375, 0.625, 0.5, 0.375, 0.5, 0.375, 0.5, 0.625, 0.5, 0.625, 0.75, 0.375, 0.75, 0.375, 0.375, 0.375, 0.5, 0.375, 0.5, 0.375, 0.375, 0.375, 0.75, 0.375, 0.875, 0.375, 0.875, 0.375, 0.75, 0.375, 0.5, 0.375, 0.75, 0.375, 0.75, 0.375, 0.5, 0.625, 0.5, 0.75, 0.5, 0.75, 0.75, 0.625, 0.75, 0.0, 0.0, 0.0, 0.0, 0.0, 0.0, 0.0, 0.0, 0.375, 0.75, 0.625, 0.75, 0.625, 0.875, 0.375, 0.875, 0.0, 0.0, 0.0, 0.0, 0.0, 0.0, 0.0, 0.0, 0.375, 0.5, 0.375, 0.75, 0.375, 0.75, 0.375, 0.5, 0.375, 0.75, 0.375, 0.875, 0.375, 0.875, 0.375, 0.75, 0.375, 0.375, 0.375, 0.5, 0.375, 0.5, 0.375, 0.375, 0.0, 0.0, 0.0, 0.0, 0.0, 0.0, 0.0, 0.0, 0.375, 0.5, 0.375, 0.75, 0.375, 0.75, 0.375, 0.5, 0.375, 0.75, 0.375, 0.875, 0.375, 0.875, 0.375, 0.75, 0.375, 0.375, 0.375, 0.5, 0.375, 0.5, 0.375, 0.375, 0.0, 0.0, 0.0, 0.0, 0.0, 0.0, 0.0, 0.0, 0.375, 0.5, 0.375, 0.75, 0.375, 0.75, 0.375, 0.5, 0.375, 0.75, 0.375, 0.875, 0.375, 0.875, 0.375, 0.75, 0.375, 0.375, 0.375, 0.5, 0.375, 0.5, 0.375, 0.375, 0.375, 0.75, 0.375, 0.875, 0.375, 0.875, 0.375, 0.75, 0.375, 0.75, 0.375, 0.875, 0.375, 0.875, 0.375, 0.75, 0.375, 0.375, 0.375, 0.5, 0.375, 0.5, 0.375, 0.375, 0.375, 0.5, 0.375, 0.75, 0.375, 0.75, 0.375, 0.5, 0.375, 0.5, 0.375, 0.75, 0.375, 0.75, 0.375, 0.5, 0.375, 0.375, 0.375, 0.5, 0.375, 0.5, 0.375, 0.375, 0.375, 0.75, 0.375, 0.875, 0.375, 0.875, 0.375, 0.75, 0.0, 0.0, 0.0, 0.0, 0.0, 0.0, 0.0, 0.0, 0.0, 0.0, 0.0, 0.0, 0.0, 0.0, 0.0, 0.0, 0.375, 0.75, 0.375, 0.875, 0.375, 0.875, 0.375, 0.75, 0.375, 0.375, 0.375, 0.5, 0.375, 0.5, 0.375, 0.375, 0.375, 0.5, 0.375, 0.75, 0.375, 0.75, 0.375, 0.5, 0.375, 0.5, 0.375, 0.75, 0.375, 0.75, 0.375, 0.5, 0.375, 0.375, 0.375, 0.5, 0.375, 0.5, 0.375, 0.375, 0.375, 0.75, 0.375, 0.875, 0.375, 0.875, 0.375, 0.75, 0.0, 0.0, 0.0, 0.0, 0.0, 0.0, 0.0, 0.0, 0.0, 0.0, 0.0, 0.0, 0.0, 0.0, 0.0, 0.0, 0.0, 0.0, 0.0, 0.0, 0.0, 0.0, 0.0, 0.0, 0.375, 0.5, 0.375, 0.75, 0.375, 0.75, 0.375, 0.5, 0.375, 0.375, 0.375, 0.5, 0.375, 0.5, 0.375, 0.375, 0.375, 0.375, 0.375, 0.5, 0.375, 0.5, 0.375, 0.375, 0.375, 0.5, 0.375, 0.75, 0.375, 0.75, 0.375, 0.5, 0.0, 0.0, 0.0, 0.0, 0.0, 0.0, 0.0, 0.0, 0.375, 0.75, 0.375, 0.875, 0.375, 0.875, 0.375, 0.75, 0.375, 0.75, 0.375, 0.875, 0.375, 0.875, 0.375, 0.75, 0.0, 0.0, 0.0, 0.0, 0.0, 0.0, 0.0, 0.0, 0.375, 0.5, 0.375, 0.75, 0.375, 0.75, 0.375, 0.5, 0.375, 0.375, 0.375, 0.5, 0.375, 0.5, 0.375, 0.375, 0.375, 0.375, 0.375, 0.5, 0.375, 0.5, 0.375, 0.375, 0.375, 0.5, 0.375, 0.75, 0.375, 0.75, 0.375, 0.5, 0.0, 0.0, 0.0, 0.0, 0.0, 0.0, 0.0, 0.0, 0.375, 0.75, 0.375, 0.875, 0.375, 0.875, 0.375, 0.75, 0.25, 0.5, 0.375, 0.5, 0.375, 0.75, 0.25, 0.75, 0.375, 0.5, 0.375, 0.75, 0.375, 0.75, 0.375, 0.5, 0.375, 0.375, 0.375, 0.5, 0.375, 0.5, 0.375, 0.375, 0.375, 0.75, 0.375, 0.875, 0.375, 0.875, 0.375, 0.75, 0.375, 0.75, 0.375, 0.875, 0.375, 0.875, 0.375, 0.75, 0.375, 0.375, 0.375, 0.5, 0.375, 0.5, 0.375, 0.375, 0.375, 0.5, 0.375, 0.75, 0.375, 0.75, 0.375, 0.5, 0.0, 0.0, 0.0, 0.0, 0.0, 0.0, 0.0, 0.0, 0.375, 0.75, 0.375, 0.875, 0.375, 0.875, 0.375, 0.75, 0.375, 0.375, 0.375, 0.5, 0.375, 0.5, 0.375, 0.375, 0.375, 0.5, 0.375, 0.75, 0.375, 0.75, 0.375, 0.5, 0.0, 0.0, 0.0, 0.0, 0.0, 0.0, 0.0, 0.0, 0.0, 0.0, 0.0, 0.0, 0.0, 0.0, 0.0, 0.0, 0.375, 0.5, 0.375, 0.75, 0.375, 0.75, 0.375, 0.5, 0.375, 0.375, 0.375, 0.5, 0.375, 0.5, 0.375, 0.375, 0.375, 0.75, 0.375, 0.875, 0.375, 0.875, 0.375, 0.75])
me_cube_005.materials.append(mat_black_metal)
me_cube_005.update()
me_cube_006 = bpy.data.meshes.new('Cube.006')
me_cube_006.from_pydata([(0.02158, -0.3513, -0.402), (0.02158, -0.3479, -0.369), (0.02158, -0.2087, -0.3914), (0.02158, -0.2185, -0.316), (-0.02158, -0.2087, -0.3914), (-0.02158, -0.2185, -0.316), (-0.02158, -0.3513, -0.402), (-0.02158, -0.3479, -0.369), (5.588e-09, -0.3513, -0.402), (0.02158, 0.03465, -0.2084), (0.02158, -0.04749, -0.1195), (-0.02158, 0.03465, -0.2084), (-0.02158, -0.04749, -0.1195), (0.02158, -0.1282, -0.2465), (-0.02158, -0.1282, -0.2465), (-0.02158, -0.08107, -0.3314), (0.02158, -0.08107, -0.3314), (0.02158, -0.08349, -0.1957), (0.02158, -0.02917, -0.2902), (-0.02158, -0.08349, -0.1957), (-0.02158, -0.02917, -0.2902), (-0.02158, -0.1754, -0.2884), (-0.02158, -0.1401, -0.3678), (0.02158, -0.1754, -0.2884), (0.02158, -0.1401, -0.3678), (0.02158, 0.1102, 0.06846), (0.02158, -0.02602, 0.1367), (-0.02158, 0.1102, 0.06846), (-0.02158, -0.02602, 0.1367), (-0.02158, 0.09585, -0.0589), (0.02158, 0.09585, -0.0589), (0.02158, -0.02443, 0.01813), (-0.02158, -0.02443, 0.01813), (-0.02158, 0.09943, 0.001599), (0.02158, -0.02403, 0.06749), (0.02158, 0.09943, 0.001599), (-0.02158, -0.02403, 0.06749), (0.02158, 0.07916, -0.1277), (-0.02158, -0.02443, -0.04512), (-0.02158, 0.07916, -0.1277), (0.02158, -0.02443, -0.04512), (0.02158, 0.3574, 0.353), (0.02158, 0.04796, 0.465), (-0.02158, 0.3574, 0.353), (-0.02158, 0.04796, 0.465), (-0.02158, -0.1206, 0.2969), (-0.02158, 0.2954, 0.1189), (0.02158, 0.2954, 0.1189), (0.02158, -0.1206, 0.2969), (-0.02158, 0.2053, 0.08685), (0.02158, -0.05486, 0.1973), (-0.02158, -0.05486, 0.1973), (0.02158, 0.2053, 0.08685), (-0.02158, -0.1973, 0.3762), (0.02158, 0.3832, 0.1863), (-0.02158, 0.3832, 0.1863), (0.02158, -0.1973, 0.3762), (-0.02158, -0.1148, 0.4361), (0.02158, 0.422, 0.2573), (-0.02158, 0.422, 0.2573), (0.02158, -0.1148, 0.4361), (0.02158, 0.2804, 0.4245), (0.02158, 0.1625, 0.4682), (-0.02158, 0.2804, 0.4245), (-0.02158, 0.1625, 0.4682), (-0.02158, 0.3393, 0.1526), (0.02158, -0.1589, 0.3365), (-0.02158, -0.1589, 0.3365), (0.02158, 0.3393, 0.1526), (-0.02158, -0.5126, 0.2647), (0.02158, -0.5126, 0.2647), (0.02158, -0.5939, 0.3115), (0.02158, -0.5806, 0.4446), (-0.02158, 0.3393, 0.1526), (0.02158, -0.1589, 0.3365), (-0.02158, -0.1589, 0.3365), (0.02158, 0.3393, 0.1526), (-0.02158, -0.7044, 0.1483), (0.02158, -0.7044, 0.1483), (-0.02158, -0.7873, 0.1987), (0.02158, -0.7873, 0.1987), (0.02158, -0.6351, 0.1063), (-0.02158, -0.6351, 0.1063), (-0.02158, -0.7787, 0.02649), (0.02158, -0.7787, 0.02649), (0.02158, -0.7201, 0.01254), (0.02158, -0.6701, -0.02065), (-0.02158, -0.7201, 0.01254), (-0.02158, -0.6701, -0.02065), (-0.02158, -0.5806, 0.4446), (-0.02158, -0.5939, 0.3115), (-0.02158, -0.8334, 0.4325), (0.02158, -0.8334, 0.4325), (0.02158, -0.7179, 0.243), (0.02158, -0.6207, 0.2376), (-0.02158, -0.6207, 0.2376), (-0.02158, -0.7179, 0.243), (-0.02158, -0.4364, 0.334), (0.02158, -0.4364, 0.334), (0.02158, -0.4056, 0.3943), (0.02158, -0.3231, 0.4543), (-0.02158, -0.3231, 0.4543), (-0.02158, -0.4056, 0.3943), (-0.02158, -0.7927, -0.1519), (0.02158, -0.7927, -0.1519), (-0.02158, -0.8363, -0.1192), (0.02158, -0.8363, -0.1192), (0.02158, -0.7405, -0.1658), (-0.02158, -0.7405, -0.1658), (0.02158, -0.8683, -0.2355), (0.02158, -0.8244, -0.2549), (-0.02158, -0.8683, -0.2355), (-0.02158, -0.9092, -0.2044), (-0.02158, -0.8244, -0.2549), (0.02158, -0.9092, -0.2044), (0.02158, -0.7954, -0.04802), (0.02158, -0.7363, -0.05424), (0.02158, -0.6857, -0.08578), (-0.02158, -0.6857, -0.08578), (-0.02158, -0.7363, -0.05424), (-0.02158, -0.7954, -0.04802), (-0.02158, -0.7814, 0.1209), (-0.02158, -0.7218, 0.08376), (-0.02158, -0.6474, 0.04173), (0.02158, -0.6474, 0.04173), (0.02158, -0.7218, 0.08376), (0.02158, -0.7814, 0.1209), (-0.02158, -0.9891, -0.2995), (0.02158, -0.9891, -0.2995), (-0.02158, -1.016, -0.2712), (0.02158, -1.016, -0.2712), (0.02158, -0.9706, -0.3277), (-0.02158, -0.9706, -0.3277), (0.02158, -0.8016, 0.2298), (5.588e-09, -1.066, -0.3314), (0.02158, -1.066, -0.3314), (-0.02158, -1.066, -0.3314), (5.588e-09, -1.066, -0.3314), (5.588e-09, -1.066, -0.3314), (0.02158, -0.8801, -0.2938), (-0.02158, -0.9528, -0.2411), (0.02158, -0.9528, -0.2411), (-0.02158, -0.8801, -0.2938), (-0.02158, -0.908, -0.2711), (0.02158, -0.908, -0.2711), (0.02158, -0.8255, -0.1954), (-0.02158, -0.8255, -0.1954), (-0.02158, -0.7766, -0.2164), (0.02158, -0.8664, -0.1665), (-0.02158, -0.8664, -0.1665), (0.02158, -0.7766, -0.2164), (-0.02158, -1.084, -0.3153), (0.02158, -1.084, -0.3153), (-0.02158, -1.09, -0.2897), (0.02158, -1.09, -0.2897), (0.02158, -1.066, -0.3314), (-0.02158, -1.066, -0.3314), (-0.02158, -1.084, -0.3153), (0.02158, -1.084, -0.3153), (-0.02158, -1.09, -0.2897), (0.02158, -1.09, -0.2897), (0.02158, -1.066, -0.3314), (-0.02158, -1.066, -0.3314), (0.02158, -0.7112, 0.1957), (0.02158, -0.6279, 0.1719), (-0.02158, -0.6279, 0.1719), (-0.02158, -0.7112, 0.1957), (-0.02158, -0.8016, 0.2298), (-0.02158, -0.9742, 0.4385), (0.02158, -0.9742, 0.4385), (0.02158, -1.009, 0.2493), (-0.02158, -1.009, 0.2493), (-0.02158, -1.257, 0.4327), (0.02158, -1.257, 0.4327), (0.02158, -1.198, 0.3285), (-0.02158, -1.198, 0.3285)], [], [(19, 17, 10, 12), (2, 3, 1, 0), (4, 2, 0, 8, 6), (3, 5, 7, 1), (0, 1, 7, 6, 8), (35, 33, 27, 25), (20, 19, 12, 11), (17, 18, 9, 10), (18, 20, 11, 9), (24, 22, 15, 16), (23, 24, 16, 13), (22, 21, 14, 15), (21, 23, 13, 14), (16, 15, 20, 18), (13, 16, 18, 17), (15, 14, 19, 20), (14, 13, 17, 19), (5, 3, 23, 21), (4, 5, 21, 22), (3, 2, 24, 23), (2, 4, 22, 24), (59, 57, 44, 43), (36, 34, 26, 28), (33, 36, 28, 27), (34, 35, 25, 26), (40, 37, 30, 31), (39, 38, 32, 29), (38, 40, 31, 32), (37, 39, 29, 30), (31, 30, 35, 34), (29, 32, 36, 33), (32, 31, 34, 36), (30, 29, 33, 35), (9, 11, 39, 37), (12, 10, 40, 38), (11, 12, 38, 39), (10, 9, 37, 40), (41, 43, 63, 61), (60, 58, 41, 42), (58, 59, 43, 41), (57, 60, 42, 44), (51, 50, 48, 45), (52, 49, 46, 47), (50, 52, 47, 48), (49, 51, 45, 46), (27, 28, 51, 49), (26, 25, 52, 50), (25, 27, 49, 52), (28, 26, 50, 51), (102, 97, 69, 90), (68, 65, 55, 54), (66, 68, 54, 56), (65, 67, 53, 55), (68, 65, 73, 76), (54, 55, 59, 58), (56, 54, 58, 60), (55, 53, 57, 59), (63, 64, 62, 61), (44, 42, 62, 64), (43, 44, 64, 63), (42, 41, 61, 62), (46, 45, 67, 65), (48, 47, 68, 66), (47, 46, 65, 68), (45, 48, 66, 67), (101, 102, 90, 89), (133, 167, 79, 80), (163, 133, 80, 78), (164, 163, 78, 81), (65, 67, 75, 73), (165, 164, 81, 82), (166, 165, 82, 77), (167, 166, 77, 79), (66, 68, 76, 74), (125, 126, 84, 85), (126, 121, 83, 84), (118, 117, 107, 108), (119, 118, 108, 103), (120, 119, 103, 105), (117, 116, 104, 107), (116, 115, 106, 104), (115, 120, 105, 106), (97, 98, 70, 69), (98, 99, 71, 70), (99, 100, 72, 71), (100, 101, 89, 72), (89, 90, 96, 91), (90, 69, 95, 96), (69, 70, 94, 95), (70, 71, 93, 94), (71, 72, 92, 93), (72, 89, 91, 92), (60, 57, 101, 100), (56, 60, 100, 99), (66, 56, 99, 98), (67, 66, 98, 97), (57, 53, 102, 101), (53, 67, 97, 102), (149, 146, 111, 112), (150, 145, 109, 110), (144, 141, 130, 128), (141, 140, 129, 130), (142, 139, 131, 132), (143, 142, 132, 127), (140, 143, 127, 129), (139, 144, 128, 131), (124, 125, 85, 86), (121, 122, 87, 83), (122, 123, 88, 87), (123, 124, 86, 88), (84, 83, 120, 115), (85, 84, 115, 116), (86, 85, 116, 117), (83, 87, 119, 120), (87, 88, 118, 119), (88, 86, 117, 118), (82, 81, 124, 123), (77, 82, 123, 122), (79, 77, 122, 121), (81, 78, 125, 124), (80, 79, 121, 126), (78, 80, 126, 125), (156, 138, 134, 136), (136, 134, 137, 162), (128, 130, 154, 152), (130, 129, 153, 154), (132, 131, 155, 138, 156), (127, 132, 156, 151), (129, 127, 151, 153), (131, 128, 152, 155), (146, 147, 113, 111), (147, 150, 110, 113), (148, 149, 112, 114), (145, 148, 114, 109), (110, 109, 144, 139), (112, 111, 143, 140), (111, 113, 142, 143), (113, 110, 139, 142), (114, 112, 140, 141), (109, 114, 141, 144), (104, 106, 148, 145), (106, 105, 149, 148), (108, 107, 150, 147), (103, 108, 147, 146), (107, 104, 145, 150), (105, 103, 146, 149), (152, 154, 160, 158), (162, 137, 161, 158, 157), (157, 158, 160, 159), (151, 156, 136, 162, 157), (134, 135, 161, 137), (155, 152, 158, 161, 135), (153, 151, 157, 159), (154, 153, 159, 160), (138, 155, 135, 134), (91, 96, 166, 167), (96, 95, 165, 166), (95, 94, 164, 165), (94, 93, 163, 164), (93, 92, 133, 163), (133, 92, 169, 170), (169, 168, 172, 173), (167, 133, 170, 171), (91, 167, 171, 168), (92, 91, 168, 169), (173, 172, 175, 174), (170, 169, 173, 174), (168, 171, 175, 172), (171, 170, 174, 175)])
me_cube_006.polygons.foreach_set('use_smooth', [True] * 169)
_uv = me_cube_006.uv_layers.new(name='UVMap')
_uv.uv.foreach_set('vector', [0.75, 0.5, 0.625, 0.5, 0.625, 0.5, 0.75, 0.5, 0.375, 0.5, 0.625, 0.5, 0.625, 0.75, 0.375, 0.75, 0.25, 0.5, 0.375, 0.5, 0.375, 0.75, 0.3125, 0.75, 0.25, 0.75, 0.625, 0.5, 0.75, 0.5, 0.75, 0.75, 0.625, 0.75, 0.375, 0.75, 0.625, 0.75, 0.625, 0.875, 0.375, 0.875, 0.375, 0.8125, 0.375, 0.5, 0.25, 0.5, 0.25, 0.5, 0.375, 0.5, 0.0, 0.0, 0.0, 0.0, 0.0, 0.0, 0.0, 0.0, 0.625, 0.5, 0.375, 0.5, 0.375, 0.5, 0.625, 0.5, 0.375, 0.5, 0.25, 0.5, 0.25, 0.5, 0.375, 0.5, 0.375, 0.5, 0.25, 0.5, 0.25, 0.5, 0.375, 0.5, 0.625, 0.5, 0.375, 0.5, 0.375, 0.5, 0.625, 0.5, 0.0, 0.0, 0.0, 0.0, 0.0, 0.0, 0.0, 0.0, 0.75, 0.5, 0.625, 0.5, 0.625, 0.5, 0.75, 0.5, 0.375, 0.5, 0.25, 0.5, 0.25, 0.5, 0.375, 0.5, 0.625, 0.5, 0.375, 0.5, 0.375, 0.5, 0.625, 0.5, 0.0, 0.0, 0.0, 0.0, 0.0, 0.0, 0.0, 0.0, 0.75, 0.5, 0.625, 0.5, 0.625, 0.5, 0.75, 0.5, 0.75, 0.5, 0.625, 0.5, 0.625, 0.5, 0.75, 0.5, 0.0, 0.0, 0.0, 0.0, 0.0, 0.0, 0.0, 0.0, 0.625, 0.5, 0.375, 0.5, 0.375, 0.5, 0.625, 0.5, 0.375, 0.5, 0.25, 0.5, 0.25, 0.5, 0.375, 0.5, 0.0, 0.0, 0.0, 0.0, 0.0, 0.0, 0.0, 0.0, 0.75, 0.5, 0.625, 0.5, 0.625, 0.5, 0.75, 0.5, 0.0, 0.0, 0.0, 0.0, 0.0, 0.0, 0.0, 0.0, 0.625, 0.5, 0.375, 0.5, 0.375, 0.5, 0.625, 0.5, 0.625, 0.5, 0.375, 0.5, 0.375, 0.5, 0.625, 0.5, 0.0, 0.0, 0.0, 0.0, 0.0, 0.0, 0.0, 0.0, 0.75, 0.5, 0.625, 0.5, 0.625, 0.5, 0.75, 0.5, 0.375, 0.5, 0.25, 0.5, 0.25, 0.5, 0.375, 0.5, 0.625, 0.5, 0.375, 0.5, 0.375, 0.5, 0.625, 0.5, 0.0, 0.0, 0.0, 0.0, 0.0, 0.0, 0.0, 0.0, 0.75, 0.5, 0.625, 0.5, 0.625, 0.5, 0.75, 0.5, 0.375, 0.5, 0.25, 0.5, 0.25, 0.5, 0.375, 0.5, 0.375, 0.5, 0.25, 0.5, 0.25, 0.5, 0.375, 0.5, 0.75, 0.5, 0.625, 0.5, 0.625, 0.5, 0.75, 0.5, 0.0, 0.0, 0.0, 0.0, 0.0, 0.0, 0.0, 0.0, 0.625, 0.5, 0.375, 0.5, 0.375, 0.5, 0.625, 0.5, 0.375, 0.5, 0.25, 0.5, 0.25, 0.5, 0.375, 0.5, 0.625, 0.5, 0.375, 0.5, 0.375, 0.5, 0.625, 0.5, 0.375, 0.5, 0.25, 0.5, 0.25, 0.5, 0.375, 0.5, 0.75, 0.5, 0.625, 0.5, 0.625, 0.5, 0.75, 0.5, 0.75, 0.5, 0.625, 0.5, 0.625, 0.5, 0.75, 0.5, 0.375, 0.5, 0.25, 0.5, 0.25, 0.5, 0.375, 0.5, 0.625, 0.5, 0.375, 0.5, 0.375, 0.5, 0.625, 0.5, 0.0, 0.0, 0.0, 0.0, 0.0, 0.0, 0.0, 0.0, 0.0, 0.0, 0.0, 0.0, 0.0, 0.0, 0.0, 0.0, 0.625, 0.5, 0.375, 0.5, 0.375, 0.5, 0.625, 0.5, 0.375, 0.5, 0.25, 0.5, 0.25, 0.5, 0.375, 0.5, 0.75, 0.5, 0.625, 0.5, 0.625, 0.5, 0.75, 0.5, 0.0, 0.0, 0.0, 0.0, 0.0, 0.0, 0.0, 0.0, 0.375, 0.5, 0.25, 0.5, 0.25, 0.5, 0.375, 0.5, 0.625, 0.5, 0.375, 0.5, 0.375, 0.5, 0.625, 0.5, 0.0, 0.0, 0.0, 0.0, 0.0, 0.0, 0.0, 0.0, 0.375, 0.5, 0.25, 0.5, 0.25, 0.5, 0.375, 0.5, 0.375, 0.5, 0.25, 0.5, 0.25, 0.5, 0.375, 0.5, 0.625, 0.5, 0.375, 0.5, 0.375, 0.5, 0.625, 0.5, 0.0, 0.0, 0.0, 0.0, 0.0, 0.0, 0.0, 0.0, 0.375, 0.375, 0.625, 0.375, 0.625, 0.5, 0.375, 0.5, 0.75, 0.5, 0.625, 0.5, 0.625, 0.5, 0.75, 0.5, 0.0, 0.0, 0.0, 0.0, 0.0, 0.0, 0.0, 0.0, 0.625, 0.5, 0.375, 0.5, 0.375, 0.5, 0.625, 0.5, 0.0, 0.0, 0.0, 0.0, 0.0, 0.0, 0.0, 0.0, 0.625, 0.5, 0.375, 0.5, 0.375, 0.5, 0.625, 0.5, 0.375, 0.5, 0.25, 0.5, 0.25, 0.5, 0.375, 0.5, 0.75, 0.5, 0.625, 0.5, 0.625, 0.5, 0.75, 0.5, 0.0, 0.0, 0.0, 0.0, 0.0, 0.0, 0.0, 0.0, 0.625, 0.5, 0.75, 0.5, 0.75, 0.5, 0.625, 0.5, 0.625, 0.5, 0.625, 0.5, 0.625, 0.5, 0.625, 0.5, 0.625, 0.5, 0.625, 0.5, 0.625, 0.5, 0.625, 0.5, 0.0, 0.0, 0.0, 0.0, 0.0, 0.0, 0.0, 0.0, 0.75, 0.5, 0.625, 0.5, 0.625, 0.5, 0.75, 0.5, 0.0, 0.0, 0.0, 0.0, 0.0, 0.0, 0.0, 0.0, 0.0, 0.0, 0.0, 0.0, 0.0, 0.0, 0.0, 0.0, 0.625, 0.5, 0.375, 0.5, 0.375, 0.5, 0.625, 0.5, 0.625, 0.5, 0.625, 0.5, 0.625, 0.5, 0.625, 0.5, 0.625, 0.5, 0.75, 0.5, 0.75, 0.5, 0.625, 0.5, 0.75, 0.5, 0.625, 0.5, 0.625, 0.5, 0.75, 0.5, 0.0, 0.0, 0.0, 0.0, 0.0, 0.0, 0.0, 0.0, 0.0, 0.0, 0.0, 0.0, 0.0, 0.0, 0.0, 0.0, 0.625, 0.5, 0.625, 0.5, 0.625, 0.5, 0.625, 0.5, 0.625, 0.5, 0.625, 0.5, 0.625, 0.5, 0.625, 0.5, 0.625, 0.5, 0.75, 0.5, 0.75, 0.5, 0.625, 0.5, 0.75, 0.5, 0.625, 0.5, 0.625, 0.5, 0.75, 0.5, 0.625, 0.5, 0.625, 0.5, 0.625, 0.5, 0.625, 0.5, 0.625, 0.5, 0.625, 0.5, 0.625, 0.5, 0.625, 0.5, 0.625, 0.5, 0.75, 0.5, 0.75, 0.5, 0.625, 0.5, 0.0, 0.0, 0.0, 0.0, 0.0, 0.0, 0.0, 0.0, 0.0, 0.0, 0.0, 0.0, 0.0, 0.0, 0.0, 0.0, 0.75, 0.5, 0.625, 0.5, 0.625, 0.5, 0.75, 0.5, 0.625, 0.5, 0.625, 0.5, 0.625, 0.5, 0.625, 0.5, 0.625, 0.5, 0.625, 0.5, 0.625, 0.5, 0.625, 0.5, 0.625, 0.5, 0.75, 0.5, 0.75, 0.5, 0.625, 0.5, 0.625, 0.5, 0.75, 0.5, 0.75, 0.5, 0.625, 0.5, 0.625, 0.5, 0.625, 0.5, 0.625, 0.5, 0.625, 0.5, 0.625, 0.5, 0.625, 0.5, 0.625, 0.5, 0.625, 0.5, 0.75, 0.5, 0.625, 0.5, 0.625, 0.5, 0.75, 0.5, 0.0, 0.0, 0.0, 0.0, 0.0, 0.0, 0.0, 0.0, 0.0, 0.0, 0.0, 0.0, 0.0, 0.0, 0.0, 0.0, 0.0, 0.0, 0.0, 0.0, 0.0, 0.0, 0.0, 0.0, 0.625, 0.5, 0.625, 0.5, 0.625, 0.5, 0.625, 0.5, 0.625, 0.5, 0.625, 0.5, 0.625, 0.5, 0.625, 0.5, 0.625, 0.5, 0.75, 0.5, 0.75, 0.5, 0.625, 0.5, 0.75, 0.5, 0.625, 0.5, 0.625, 0.5, 0.75, 0.5, 0.0, 0.0, 0.0, 0.0, 0.0, 0.0, 0.0, 0.0, 0.0, 0.0, 0.0, 0.0, 0.0, 0.0, 0.0, 0.0, 0.625, 0.5, 0.625, 0.5, 0.625, 0.5, 0.625, 0.5, 0.625, 0.5, 0.625, 0.5, 0.625, 0.5, 0.625, 0.5, 0.0, 0.0, 0.0, 0.0, 0.0, 0.0, 0.0, 0.0, 0.0, 0.0, 0.0, 0.0, 0.0, 0.0, 0.0, 0.0, 0.75, 0.5, 0.625, 0.5, 0.625, 0.5, 0.75, 0.5, 0.625, 0.5, 0.75, 0.5, 0.75, 0.5, 0.625, 0.5, 0.625, 0.5, 0.625, 0.5, 0.625, 0.5, 0.625, 0.5, 0.625, 0.5, 0.625, 0.5, 0.625, 0.5, 0.625, 0.5, 0.0, 0.0, 0.0, 0.0, 0.0, 0.0, 0.0, 0.0, 0.0, 0.0, 0.0, 0.0, 0.0, 0.0, 0.0, 0.0, 0.75, 0.5, 0.625, 0.5, 0.625, 0.5, 0.75, 0.5, 0.75, 0.5, 0.625, 0.5, 0.625, 0.5, 0.75, 0.5, 0.0, 0.0, 0.0, 0.0, 0.0, 0.0, 0.0, 0.0, 0.0, 0.0, 0.0, 0.0, 0.0, 0.0, 0.0, 0.0, 0.625, 0.5, 0.625, 0.5, 0.625, 0.5, 0.625, 0.5, 0.625, 0.5, 0.75, 0.5, 0.75, 0.5, 0.625, 0.5, 0.625, 0.5, 0.625, 0.5, 0.625, 0.5, 0.625, 0.5, 0.75, 0.5, 0.6875, 0.5, 0.6875, 0.5, 0.75, 0.5, 0.75, 0.5, 0.6875, 0.5, 0.6875, 0.5, 0.75, 0.5, 0.625, 0.5, 0.625, 0.5, 0.625, 0.5, 0.625, 0.5, 0.625, 0.5, 0.75, 0.5, 0.75, 0.5, 0.625, 0.5, 0.75, 0.5, 0.625, 0.5, 0.625, 0.5, 0.6875, 0.5, 0.75, 0.5, 0.0, 0.0, 0.0, 0.0, 0.0, 0.0, 0.0, 0.0, 0.0, 0.0, 0.0, 0.0, 0.0, 0.0, 0.0, 0.0, 0.625, 0.5, 0.625, 0.5, 0.625, 0.5, 0.625, 0.5, 0.0, 0.0, 0.0, 0.0, 0.0, 0.0, 0.0, 0.0, 0.75, 0.5, 0.625, 0.5, 0.625, 0.5, 0.75, 0.5, 0.625, 0.5, 0.75, 0.5, 0.75, 0.5, 0.625, 0.5, 0.625, 0.5, 0.625, 0.5, 0.625, 0.5, 0.625, 0.5, 0.625, 0.5, 0.625, 0.5, 0.625, 0.5, 0.625, 0.5, 0.0, 0.0, 0.0, 0.0, 0.0, 0.0, 0.0, 0.0, 0.0, 0.0, 0.0, 0.0, 0.0, 0.0, 0.0, 0.0, 0.75, 0.5, 0.625, 0.5, 0.625, 0.5, 0.75, 0.5, 0.625, 0.5, 0.75, 0.5, 0.75, 0.5, 0.625, 0.5, 0.625, 0.5, 0.625, 0.5, 0.625, 0.5, 0.625, 0.5, 0.625, 0.5, 0.625, 0.5, 0.625, 0.5, 0.625, 0.5, 0.625, 0.5, 0.75, 0.5, 0.75, 0.5, 0.625, 0.5, 0.75, 0.5, 0.625, 0.5, 0.625, 0.5, 0.75, 0.5, 0.0, 0.0, 0.0, 0.0, 0.0, 0.0, 0.0, 0.0, 0.625, 0.5, 0.625, 0.5, 0.625, 0.5, 0.625, 0.5, 0.0, 0.0, 0.0, 0.0, 0.0, 0.0, 0.0, 0.0, 0.625, 0.5, 0.625, 0.5, 0.625, 0.5, 0.625, 0.5, 0.75, 0.5, 0.6875, 0.5, 0.625, 0.5, 0.625, 0.5, 0.75, 0.5, 0.75, 0.5, 0.625, 0.5, 0.625, 0.5, 0.75, 0.5, 0.0, 0.0, 0.0, 0.0, 0.0, 0.0, 0.0, 0.0, 0.0, 0.0, 0.6875, 0.5, 0.625, 0.5, 0.625, 0.5, 0.6875, 0.5, 0.625, 0.5, 0.625, 0.5, 0.625, 0.5, 0.625, 0.5, 0.625, 0.5, 0.0, 0.0, 0.0, 0.0, 0.0, 0.0, 0.0, 0.0, 0.625, 0.5, 0.75, 0.5, 0.75, 0.5, 0.625, 0.5, 0.6875, 0.5, 0.625, 0.5, 0.625, 0.5, 0.6875, 0.5, 0.0, 0.0, 0.0, 0.0, 0.0, 0.0, 0.0, 0.0, 0.0, 0.0, 0.0, 0.0, 0.0, 0.0, 0.0, 0.0, 0.75, 0.5, 0.625, 0.5, 0.625, 0.5, 0.75, 0.5, 0.625, 0.5, 0.625, 0.5, 0.625, 0.5, 0.625, 0.5, 0.625, 0.5, 0.625, 0.5, 0.625, 0.5, 0.625, 0.5, 0.625, 0.5, 0.625, 0.5, 0.625, 0.5, 0.625, 0.5, 0.625, 0.5, 0.75, 0.5, 0.75, 0.5, 0.625, 0.5, 0.75, 0.5, 0.625, 0.5, 0.625, 0.5, 0.75, 0.5, 0.0, 0.0, 0.0, 0.0, 0.0, 0.0, 0.0, 0.0, 0.625, 0.5, 0.75, 0.5, 0.75, 0.5, 0.625, 0.5, 0.625, 0.5, 0.75, 0.5, 0.75, 0.5, 0.625, 0.5, 0.625, 0.5, 0.625, 0.5, 0.625, 0.5, 0.625, 0.5, 0.0, 0.0, 0.0, 0.0, 0.0, 0.0, 0.0, 0.0, 0.75, 0.5, 0.625, 0.5, 0.625, 0.5, 0.75, 0.5])
me_cube_006.materials.append(mat_black_metal)
me_cube_006.update()
me_cylinder = bpy.data.meshes.new('Cylinder')
me_cylinder.from_pydata([(0.05283, -0.3668, 0.135), (0.05283, -0.3668, -0.135), (0.07617, -0.3301, 0.135), (0.07617, -0.3301, -0.135), (0.09662, -0.2807, 0.135), (0.09662, -0.2807, -0.135), (0.1134, -0.2206, 0.135), (0.1134, -0.2206, -0.135), (0.1259, -0.1519, 0.135), (0.1259, -0.1519, -0.135), (0.1336, -0.07745, 0.135), (0.1336, -0.07745, -0.135), (0.1362, 2.98e-08, 0.135), (0.1362, 2.98e-08, -0.135), (0.1336, 0.07745, 0.135), (0.1336, 0.07745, -0.135), (0.1259, 0.1519, 0.135), (0.1259, 0.1519, -0.135), (0.1134, 0.2206, 0.135), (0.1134, 0.2206, -0.135), (0.09662, 0.2807, 0.135), (0.09662, 0.2807, -0.135), (0.07617, 0.3301, 0.135), (0.07617, 0.3301, -0.135), (0.05283, 0.3668, 0.135), (0.05283, 0.3668, -0.135), (0.02751, 0.3894, 0.135), (0.02751, 0.3894, -0.135), (0.001179, 0.397, 0.135), (0.001179, 0.397, -0.135), (0.02751, -0.3894, -0.135), (0.02751, -0.3894, 0.135), (0.001179, -0.397, -0.135), (0.001179, -0.397, 0.135), (-0.00372, 0.05182, 0.1109), (-0.00372, 0.05182, 0.6592), (0.02368, 0.04912, 0.1109), (0.02368, 0.04912, 0.6592), (0.05002, 0.04113, 0.1109), (0.05002, 0.04113, 0.6592), (0.0743, 0.02815, 0.1109), (0.0743, 0.02815, 0.6592), (0.09558, 0.01068, 0.1109), (0.09558, 0.01068, 0.6592), (0.113, -0.0106, 0.1109), (0.113, -0.0106, 0.6592), (0.126, -0.03488, 0.1109), (0.126, -0.03488, 0.6592), (0.134, -0.06122, 0.1109), (0.134, -0.06122, 0.6592), (0.1367, -0.08862, 0.1109), (0.1367, -0.08862, 0.6592), (0.134, -0.116, 0.1109), (0.134, -0.116, 0.6592), (0.126, -0.1424, 0.1109), (0.126, -0.1424, 0.6592), (0.113, -0.1666, 0.1109), (0.113, -0.1666, 0.6592), (0.09558, -0.1879, 0.1109), (0.09558, -0.1879, 0.6592), (0.0743, -0.2054, 0.1109), (0.0743, -0.2054, 0.6592), (0.05002, -0.2184, 0.1109), (0.05002, -0.2184, 0.6592), (0.02368, -0.2264, 0.1109), (0.02368, -0.2264, 0.6592), (-0.00372, -0.2291, 0.1109), (-0.00372, -0.2291, 0.6592)], [], [(3, 2, 0, 1), (5, 4, 2, 3), (9, 8, 6, 7), (11, 10, 8, 9), (13, 12, 10, 11), (15, 14, 12, 13), (17, 16, 14, 15), (19, 18, 16, 17), (21, 20, 18, 19), (23, 22, 20, 21), (25, 24, 22, 23), (27, 26, 24, 25), (29, 28, 26, 27), (7, 6, 4, 5), (1, 0, 31, 30), (30, 31, 33, 32), (29, 27, 25, 23, 21, 19, 17, 15, 13, 11, 9, 7, 5, 3, 1, 30, 32), (26, 28, 33, 31, 0, 2, 4, 6, 8, 10, 12, 14, 16, 18, 20, 22, 24), (29, 32, 33, 28), (34, 35, 37, 36), (36, 37, 39, 38), (38, 39, 41, 40), (40, 41, 43, 42), (42, 43, 45, 44), (44, 45, 47, 46), (46, 47, 49, 48), (48, 49, 51, 50), (50, 51, 53, 52), (52, 53, 55, 54), (54, 55, 57, 56), (56, 57, 59, 58), (58, 59, 61, 60), (60, 61, 63, 62), (62, 63, 65, 64), (64, 65, 67, 66), (34, 36, 38, 40, 42, 44, 46, 48, 50, 52, 54, 56, 58, 60, 62, 64, 66), (37, 35, 67, 65, 63, 61, 59, 57, 55, 53, 51, 49, 47, 45, 43, 41, 39), (34, 66, 67, 35)])
me_cylinder.polygons.foreach_set('use_smooth', [True] * 38)
_uv = me_cylinder.uv_layers.new(name='UVMap')
_uv.uv.foreach_set('vector', [0.5938, 0.5, 0.5938, 1.0, 0.5625, 1.0, 0.5625, 0.5, 0.625, 0.5, 0.625, 1.0, 0.5938, 1.0, 0.5938, 0.5, 0.6875, 0.5, 0.6875, 1.0, 0.6562, 1.0, 0.6562, 0.5, 0.7188, 0.5, 0.7188, 1.0, 0.6875, 1.0, 0.6875, 0.5, 0.75, 0.5, 0.75, 1.0, 0.7188, 1.0, 0.7188, 0.5, 0.7812, 0.5, 0.7812, 1.0, 0.75, 1.0, 0.75, 0.5, 0.8125, 0.5, 0.8125, 1.0, 0.7812, 1.0, 0.7812, 0.5, 0.8438, 0.5, 0.8438, 1.0, 0.8125, 1.0, 0.8125, 0.5, 0.875, 0.5, 0.875, 1.0, 0.8438, 1.0, 0.8438, 0.5, 0.9062, 0.5, 0.9062, 1.0, 0.875, 1.0, 0.875, 0.5, 0.9375, 0.5, 0.9375, 1.0, 0.9062, 1.0, 0.9062, 0.5, 0.9688, 0.5, 0.9688, 1.0, 0.9375, 1.0, 0.9375, 0.5, 1.0, 0.5, 1.0, 1.0, 0.9688, 1.0, 0.9688, 0.5, 0.6562, 0.5, 0.6562, 1.0, 0.625, 1.0, 0.625, 0.5, 0.5625, 0.5, 0.5625, 1.0, 0.5312, 1.0, 0.5312, 0.5, 0.5312, 0.5, 0.5312, 1.0, 0.5, 1.0, 0.5, 0.5, 1.0, 0.5, 0.9688, 0.5, 0.9375, 0.5, 0.9062, 0.5, 0.875, 0.5, 0.8438, 0.5, 0.8125, 0.5, 0.7812, 0.5, 0.75, 0.5, 0.7188, 0.5, 0.6875, 0.5, 0.6562, 0.5, 0.625, 0.5, 0.5938, 0.5, 0.5625, 0.5, 0.5312, 0.5, 0.5, 0.5, 0.9688, 1.0, 1.0, 1.0, 0.5, 1.0, 0.5312, 1.0, 0.5625, 1.0, 0.5938, 1.0, 0.625, 1.0, 0.6562, 1.0, 0.6875, 1.0, 0.7188, 1.0, 0.75, 1.0, 0.7812, 1.0, 0.8125, 1.0, 0.8438, 1.0, 0.875, 1.0, 0.9062, 1.0, 0.9375, 1.0, 1.0, 0.5, 0.5, 0.5, 0.5, 1.0, 1.0, 1.0, 1.0, 0.5, 1.0, 1.0, 0.9688, 1.0, 0.9688, 0.5, 0.9688, 0.5, 0.9688, 1.0, 0.9375, 1.0, 0.9375, 0.5, 0.9375, 0.5, 0.9375, 1.0, 0.9062, 1.0, 0.9062, 0.5, 0.9062, 0.5, 0.9062, 1.0, 0.875, 1.0, 0.875, 0.5, 0.875, 0.5, 0.875, 1.0, 0.8438, 1.0, 0.8438, 0.5, 0.8438, 0.5, 0.8438, 1.0, 0.8125, 1.0, 0.8125, 0.5, 0.8125, 0.5, 0.8125, 1.0, 0.7812, 1.0, 0.7812, 0.5, 0.7812, 0.5, 0.7812, 1.0, 0.75, 1.0, 0.75, 0.5, 0.75, 0.5, 0.75, 1.0, 0.7188, 1.0, 0.7188, 0.5, 0.7188, 0.5, 0.7188, 1.0, 0.6875, 1.0, 0.6875, 0.5, 0.6875, 0.5, 0.6875, 1.0, 0.6562, 1.0, 0.6562, 0.5, 0.6562, 0.5, 0.6562, 1.0, 0.625, 1.0, 0.625, 0.5, 0.625, 0.5, 0.625, 1.0, 0.5938, 1.0, 0.5938, 0.5, 0.5938, 0.5, 0.5938, 1.0, 0.5625, 1.0, 0.5625, 0.5, 0.5625, 0.5, 0.5625, 1.0, 0.5312, 1.0, 0.5312, 0.5, 0.5312, 0.5, 0.5312, 1.0, 0.5, 1.0, 0.5, 0.5, 1.0, 0.5, 0.9688, 0.5, 0.9375, 0.5, 0.9062, 0.5, 0.875, 0.5, 0.8438, 0.5, 0.8125, 0.5, 0.7812, 0.5, 0.75, 0.5, 0.7188, 0.5, 0.6875, 0.5, 0.6562, 0.5, 0.625, 0.5, 0.5938, 0.5, 0.5625, 0.5, 0.5312, 0.5, 0.5, 0.5, 0.9688, 1.0, 1.0, 1.0, 0.5, 1.0, 0.5312, 1.0, 0.5625, 1.0, 0.5938, 1.0, 0.625, 1.0, 0.6562, 1.0, 0.6875, 1.0, 0.7188, 1.0, 0.75, 1.0, 0.7812, 1.0, 0.8125, 1.0, 0.8438, 1.0, 0.875, 1.0, 0.9062, 1.0, 0.9375, 1.0, 1.0, 0.5, 0.5, 0.5, 0.5, 1.0, 1.0, 1.0])
me_cylinder.materials.append(mat_dark_grey_metal)
me_cylinder.update()
me_cylinder_001 = bpy.data.meshes.new('Cylinder.001')
me_cylinder_001.from_pydata([(0.0005026, -1.058, -1.019), (0.0005026, -1.058, 2.561), (0.05233, -1.063, -1.019), (0.05233, -1.063, 2.561), (0.1022, -1.079, -1.019), (0.1022, -1.079, 2.561), (0.1481, -1.105, -1.019), (0.1481, -1.105, 2.561), (0.1884, -1.141, -1.019), (0.1884, -1.141, 2.561), (0.2214, -1.184, -1.019), (0.2214, -1.184, 2.561), (0.2459, -1.233, -1.019), (0.2459, -1.233, 2.561), (0.2611, -1.286, -1.019), (0.2611, -1.286, 2.561), (0.2662, -1.342, -1.019), (0.2662, -1.342, 2.561), (0.2611, -1.397, -1.019), (0.2611, -1.397, 2.561), (0.2459, -1.45, -1.019), (0.2459, -1.45, 2.561), (0.2214, -1.5, -1.019), (0.2214, -1.5, 2.561), (0.1884, -1.543, -1.019), (0.1884, -1.543, 2.561), (0.1481, -1.578, -1.019), (0.1481, -1.578, 2.561), (0.1022, -1.604, -1.019), (0.1022, -1.604, 2.561), (0.05233, -1.62, -1.019), (0.05233, -1.62, 2.561), (0.0005026, -1.626, -1.019), (0.0005026, -1.626, 2.561), (-0.0005036, -1.091, -1.051), (0.04589, -1.096, -1.051), (0.09049, -1.111, -1.051), (0.1316, -1.134, -1.051), (0.1676, -1.166, -1.051), (0.1972, -1.204, -1.051), (0.2192, -1.248, -1.051), (0.2327, -1.296, -1.051), (0.2373, -1.346, -1.051), (0.2327, -1.395, -1.051), (0.2192, -1.443, -1.051), (0.1972, -1.487, -1.051), (0.1676, -1.526, -1.051), (0.1316, -1.557, -1.051), (0.09049, -1.581, -1.051), (0.04589, -1.595, -1.051), (-0.0005036, -1.6, -1.051), (-0.0005036, -1.091, -1.051), (0.04589, -1.096, -1.051), (0.09049, -1.111, -1.051), (0.1316, -1.134, -1.051), (0.1676, -1.166, -1.051), (0.1972, -1.204, -1.051), (0.2192, -1.248, -1.051), (0.2327, -1.296, -1.051), (0.2373, -1.346, -1.051), (0.2327, -1.395, -1.051), (0.2192, -1.443, -1.051), (0.1972, -1.487, -1.051), (0.1676, -1.526, -1.051), (0.1316, -1.557, -1.051), (0.09049, -1.581, -1.051), (0.04589, -1.595, -1.051), (-0.0005036, -1.6, -1.051)], [], [(0, 1, 3, 2), (2, 3, 5, 4), (4, 5, 7, 6), (6, 7, 9, 8), (8, 9, 11, 10), (10, 11, 13, 12), (12, 13, 15, 14), (14, 15, 17, 16), (16, 17, 19, 18), (18, 19, 21, 20), (20, 21, 23, 22), (22, 23, 25, 24), (24, 25, 27, 26), (26, 27, 29, 28), (28, 29, 31, 30), (30, 31, 33, 32), (3, 1, 33, 31, 29, 27, 25, 23, 21, 19, 17, 15, 13, 11, 9, 7, 5), (18, 20, 44, 43), (0, 32, 33, 1), (45, 46, 63, 62), (28, 30, 49, 48), (4, 6, 37, 36), (14, 16, 42, 41), (0, 2, 35, 34), (24, 26, 47, 46), (10, 12, 40, 39), (20, 22, 45, 44), (30, 32, 50, 49), (6, 8, 38, 37), (16, 18, 43, 42), (26, 28, 48, 47), (2, 4, 36, 35), (12, 14, 41, 40), (22, 24, 46, 45), (32, 0, 34, 50), (8, 10, 39, 38), (51, 52, 53, 54, 55, 56, 57, 58, 59, 60, 61, 62, 63, 64, 65, 66, 67), (38, 39, 56, 55), (46, 47, 64, 63), (39, 40, 57, 56), (47, 48, 65, 64), (40, 41, 58, 57), (48, 49, 66, 65), (41, 42, 59, 58), (34, 35, 52, 51), (49, 50, 67, 66), (42, 43, 60, 59), (35, 36, 53, 52), (50, 34, 51, 67), (43, 44, 61, 60), (36, 37, 54, 53), (44, 45, 62, 61), (37, 38, 55, 54)])
me_cylinder_001.polygons.foreach_set('use_smooth', [True] * 53)
_uv = me_cylinder_001.uv_layers.new(name='UVMap')
_uv.uv.foreach_set('vector', [1.0, 0.5, 1.0, 1.0, 0.9688, 1.0, 0.9688, 0.5, 0.9688, 0.5, 0.9688, 1.0, 0.9375, 1.0, 0.9375, 0.5, 0.9375, 0.5, 0.9375, 1.0, 0.9062, 1.0, 0.9062, 0.5, 0.9062, 0.5, 0.9062, 1.0, 0.875, 1.0, 0.875, 0.5, 0.875, 0.5, 0.875, 1.0, 0.8438, 1.0, 0.8438, 0.5, 0.8438, 0.5, 0.8438, 1.0, 0.8125, 1.0, 0.8125, 0.5, 0.8125, 0.5, 0.8125, 1.0, 0.7812, 1.0, 0.7812, 0.5, 0.7812, 0.5, 0.7812, 1.0, 0.75, 1.0, 0.75, 0.5, 0.75, 0.5, 0.75, 1.0, 0.7188, 1.0, 0.7188, 0.5, 0.7188, 0.5, 0.7188, 1.0, 0.6875, 1.0, 0.6875, 0.5, 0.6875, 0.5, 0.6875, 1.0, 0.6562, 1.0, 0.6562, 0.5, 0.6562, 0.5, 0.6562, 1.0, 0.625, 1.0, 0.625, 0.5, 0.625, 0.5, 0.625, 1.0, 0.5938, 1.0, 0.5938, 0.5, 0.5938, 0.5, 0.5938, 1.0, 0.5625, 1.0, 0.5625, 0.5, 0.5625, 0.5, 0.5625, 1.0, 0.5312, 1.0, 0.5312, 0.5, 0.5312, 0.5, 0.5312, 1.0, 0.5, 1.0, 0.5, 0.5, 0.9688, 1.0, 1.0, 1.0, 0.5, 1.0, 0.5312, 1.0, 0.5625, 1.0, 0.5938, 1.0, 0.625, 1.0, 0.6562, 1.0, 0.6875, 1.0, 0.7188, 1.0, 0.75, 1.0, 0.7812, 1.0, 0.8125, 1.0, 0.8438, 1.0, 0.875, 1.0, 0.9062, 1.0, 0.9375, 1.0, 0.7188, 0.5, 0.6875, 0.5, 0.6875, 0.5, 0.7188, 0.5, 1.0, 0.5, 0.5, 0.5, 0.5, 1.0, 1.0, 1.0, 0.6562, 0.5, 0.625, 0.5, 0.625, 0.5, 0.6562, 0.5, 0.5625, 0.5, 0.5312, 0.5, 0.5312, 0.5, 0.5625, 0.5, 0.9375, 0.5, 0.9062, 0.5, 0.9062, 0.5, 0.9375, 0.5, 0.7812, 0.5, 0.75, 0.5, 0.75, 0.5, 0.7812, 0.5, 1.0, 0.5, 0.9688, 0.5, 0.9688, 0.5, 1.0, 0.5, 0.625, 0.5, 0.5938, 0.5, 0.5938, 0.5, 0.625, 0.5, 0.8438, 0.5, 0.8125, 0.5, 0.8125, 0.5, 0.8438, 0.5, 0.6875, 0.5, 0.6562, 0.5, 0.6562, 0.5, 0.6875, 0.5, 0.5312, 0.5, 0.5, 0.5, 0.5, 0.5, 0.5312, 0.5, 0.9062, 0.5, 0.875, 0.5, 0.875, 0.5, 0.9062, 0.5, 0.75, 0.5, 0.7188, 0.5, 0.7188, 0.5, 0.75, 0.5, 0.5938, 0.5, 0.5625, 0.5, 0.5625, 0.5, 0.5938, 0.5, 0.9688, 0.5, 0.9375, 0.5, 0.9375, 0.5, 0.9688, 0.5, 0.8125, 0.5, 0.7812, 0.5, 0.7812, 0.5, 0.8125, 0.5, 0.6562, 0.5, 0.625, 0.5, 0.625, 0.5, 0.6562, 0.5, 0.5, 0.5, 1.0, 0.5, 1.0, 0.5, 0.5, 0.5, 0.875, 0.5, 0.8438, 0.5, 0.8438, 0.5, 0.875, 0.5, 1.0, 0.5, 0.9688, 0.5, 0.9375, 0.5, 0.9062, 0.5, 0.875, 0.5, 0.8438, 0.5, 0.8125, 0.5, 0.7812, 0.5, 0.75, 0.5, 0.7188, 0.5, 0.6875, 0.5, 0.6562, 0.5, 0.625, 0.5, 0.5938, 0.5, 0.5625, 0.5, 0.5312, 0.5, 0.5, 0.5, 0.875, 0.5, 0.8438, 0.5, 0.8438, 0.5, 0.875, 0.5, 0.625, 0.5, 0.5938, 0.5, 0.5938, 0.5, 0.625, 0.5, 0.8438, 0.5, 0.8125, 0.5, 0.8125, 0.5, 0.8438, 0.5, 0.5938, 0.5, 0.5625, 0.5, 0.5625, 0.5, 0.5938, 0.5, 0.8125, 0.5, 0.7812, 0.5, 0.7812, 0.5, 0.8125, 0.5, 0.5625, 0.5, 0.5312, 0.5, 0.5312, 0.5, 0.5625, 0.5, 0.7812, 0.5, 0.75, 0.5, 0.75, 0.5, 0.7812, 0.5, 1.0, 0.5, 0.9688, 0.5, 0.9688, 0.5, 1.0, 0.5, 0.5312, 0.5, 0.5, 0.5, 0.5, 0.5, 0.5312, 0.5, 0.75, 0.5, 0.7188, 0.5, 0.7188, 0.5, 0.75, 0.5, 0.9688, 0.5, 0.9375, 0.5, 0.9375, 0.5, 0.9688, 0.5, 0.5, 0.5, 1.0, 0.5, 1.0, 0.5, 0.5, 0.5, 0.7188, 0.5, 0.6875, 0.5, 0.6875, 0.5, 0.7188, 0.5, 0.9375, 0.5, 0.9062, 0.5, 0.9062, 0.5, 0.9375, 0.5, 0.6875, 0.5, 0.6562, 0.5, 0.6562, 0.5, 0.6875, 0.5, 0.9062, 0.5, 0.875, 0.5, 0.875, 0.5, 0.9062, 0.5])
me_cylinder_001.materials.append(mat_dark_grey_metal)
me_cylinder_001.update()
me_cube_007 = bpy.data.meshes.new('Cube.007')
me_cube_007.from_pydata([(0.4203, -4.906, 1.138), (0.386, -4.928, 1.839), (0.3947, -1.174, 1.132), (0.386, -1.184, 1.807), (-5.288e-05, -1.174, 1.132), (-5.288e-05, -1.171, 2.035), (-5.288e-05, -4.906, 1.138), (-5.288e-05, -4.914, 2.067), (0.4203, -4.973, 1.232), (0.386, -5.009, 1.797), (-5.288e-05, -4.973, 1.232), (-5.288e-05, -4.995, 2.024), (0.3947, -5.05, 1.365), (0.386, -5.05, 1.751), (-5.288e-05, -5.05, 1.365), (-5.288e-05, -5.037, 1.979), (0.3947, -5.071, 1.445), (0.386, -5.081, 1.689), (-5.288e-05, -5.071, 1.445), (-5.288e-05, -5.068, 1.917), (0.3947, -0.3434, 1.129), (0.386, -0.3456, 1.792), (-5.288e-05, -0.3434, 1.129), (-5.288e-05, -0.332, 2.02), (0.3947, 0.1896, 1.122), (0.386, 0.1692, 1.731), (-5.288e-05, 0.1896, 1.122), (-5.288e-05, 0.1828, 1.959), (0.3947, 0.6571, 1.049), (0.386, 0.7626, 1.589), (-5.288e-05, 0.6571, 1.049), (-5.288e-05, 0.7762, 1.817), (0.3947, -1.174, 1.309), (0.4203, -4.908, 1.32), (-5.288e-05, -4.908, 1.32), (-5.288e-05, -1.174, 1.309), (0.4203, -4.977, 1.387), (-5.288e-05, -4.977, 1.387), (0.3947, -5.048, 1.486), (-5.288e-05, -5.048, 1.486), (0.3947, -5.07, 1.537), (-5.288e-05, -5.07, 1.537), (0.3947, -0.3411, 1.304), (-5.288e-05, -0.3411, 1.304), (0.3947, 0.1883, 1.286), (-5.288e-05, 0.1883, 1.286), (0.3947, 0.6574, 1.192), (-5.288e-05, 0.6574, 1.192), (0.3947, -1.173, 1.385), (0.3947, -4.908, 1.398), (-5.288e-05, -4.908, 1.398), (-5.288e-05, -1.173, 1.385), (0.3947, -4.979, 1.454), (-5.288e-05, -4.979, 1.454), (0.3947, -5.046, 1.537), (-5.288e-05, -5.046, 1.537), (0.3947, -5.07, 1.577), (-5.288e-05, -5.07, 1.577), (0.3947, -0.3402, 1.378), (-5.288e-05, -0.3402, 1.378), (0.3947, 0.1877, 1.356), (-5.288e-05, 0.1877, 1.356), (0.3947, 0.5784, 1.272), (-5.288e-05, 0.5784, 1.272), (0.3947, -1.173, 1.455), (0.3947, -4.909, 1.47), (-5.288e-05, -4.909, 1.47), (-5.288e-05, -1.173, 1.455), (0.3947, -4.981, 1.515), (-5.288e-05, -4.981, 1.515), (0.3947, -5.045, 1.585), (-5.288e-05, -5.045, 1.585), (0.3947, -5.07, 1.614), (-5.288e-05, -5.07, 1.614), (0.3947, -0.3393, 1.448), (-5.288e-05, -0.3393, 1.448), (0.3947, 0.1872, 1.421), (-5.288e-05, 0.1872, 1.421), (0.3947, 0.5695, 1.332), (-5.288e-05, 0.5695, 1.332), (0.3947, -1.173, 1.499), (0.3947, -4.909, 1.515), (-5.288e-05, -4.909, 1.515), (-5.288e-05, -1.173, 1.499), (0.3947, -4.982, 1.554), (-5.288e-05, -4.982, 1.554), (0.3947, -5.045, 1.615), (-5.288e-05, -5.045, 1.615), (0.3947, -5.07, 1.636), (-5.288e-05, -5.07, 1.636), (0.3947, -0.3388, 1.491), (-5.288e-05, -0.3388, 1.491), (0.3947, 0.1868, 1.462), (-5.288e-05, 0.1868, 1.462), (0.3947, 0.6567, 1.338), (-5.288e-05, 0.6567, 1.338), (0.3947, -4.906, 1.138), (0.3947, -4.908, 1.32), (0.3937, -1.174, 1.309), (0.3937, -1.174, 1.132), (0.4201, -4.906, 1.138), (0.4201, -4.908, 1.32), (0.1822, -1.171, 2.035), (0.194, -4.906, 1.138), (0.1822, -1.174, 1.132), (0.1822, -4.914, 2.067), (0.194, -4.973, 1.232), (0.1822, -4.995, 2.024), (0.1822, -5.05, 1.365), (0.1822, -5.037, 1.979), (0.1822, -5.071, 1.445), (0.1822, -5.068, 1.917), (0.1822, -0.332, 2.02), (0.1822, -0.3434, 1.129), (0.1822, 0.1828, 1.959), (0.1822, 0.1896, 1.122), (0.1822, 0.7762, 1.817), (0.1822, 0.6571, 1.049), (0.1822, 0.6574, 1.192), (0.1822, -5.07, 1.537), (0.1822, 0.5784, 1.272), (0.1822, -5.07, 1.577), (0.1822, 0.5695, 1.332), (0.1822, -5.07, 1.614), (0.1822, 0.6567, 1.338), (0.1822, -5.07, 1.636), (0.278, -1.174, 1.958), (0.3114, -4.906, 1.138), (0.3114, -4.973, 1.232), (0.2925, -5.05, 1.365), (0.2925, -5.071, 1.445), (0.278, -0.3352, 1.943), (0.278, 0.1797, 1.882), (0.278, 0.773, 1.74), (0.2925, 0.6574, 1.192), (0.2925, 0.5784, 1.272), (0.2925, 0.5695, 1.332), (0.2925, 0.6567, 1.338), (0.2925, -1.174, 1.132), (0.278, -4.918, 1.99), (0.278, -4.999, 1.947), (0.278, -5.04, 1.902), (0.278, -5.071, 1.84), (0.2925, -0.3434, 1.129), (0.2925, 0.1896, 1.122), (0.2925, 0.6571, 1.049), (0.2925, -5.07, 1.537), (0.2925, -5.07, 1.577), (0.2925, -5.07, 1.614), (0.2925, -5.07, 1.636), (0.0911, -1.174, 1.132), (0.0911, -4.914, 2.067), (0.0911, -4.995, 2.024), (0.0911, -5.037, 1.979), (0.0911, -5.068, 1.917), (0.0911, -0.3434, 1.129), (0.0911, 0.1896, 1.122), (0.0911, 0.6571, 1.049), (0.0911, -5.07, 1.537), (0.0911, -5.07, 1.577), (0.0911, -5.07, 1.614), (0.0911, -5.07, 1.636), (0.0911, -1.171, 2.035), (0.09699, -4.906, 1.138), (0.09699, -4.973, 1.232), (0.0911, -5.05, 1.365), (0.0911, -5.071, 1.445), (0.0911, -0.332, 2.02), (0.0911, 0.1828, 1.959), (0.0911, 0.7762, 1.817), (0.0911, 0.6574, 1.192), (0.0911, 0.5784, 1.272), (0.0911, 0.5695, 1.332), (0.0911, 0.6567, 1.338)], [], [(150, 4, 22, 155), (80, 3, 1, 81), (138, 2, 0, 127), (162, 5, 7, 151), (34, 6, 10, 37), (37, 10, 14, 39), (81, 1, 9, 84), (151, 7, 11, 152), (127, 0, 8, 128), (129, 12, 16, 130), (128, 8, 12, 129), (152, 11, 15, 153), (84, 9, 13, 86), (161, 154, 19, 89), (153, 15, 19, 154), (86, 13, 17, 88), (39, 14, 18, 41), (91, 23, 27, 93), (126, 3, 21, 131), (83, 5, 23, 91), (32, 2, 20, 42), (156, 26, 30, 157), (42, 20, 24, 44), (155, 22, 26, 156), (131, 21, 25, 132), (137, 133, 29, 94), (132, 25, 29, 133), (93, 27, 31, 95), (44, 24, 28, 46), (60, 44, 46, 62), (26, 45, 47, 30), (145, 134, 46, 28), (58, 42, 44, 60), (48, 32, 42, 58), (4, 35, 43, 22), (22, 43, 45, 26), (55, 39, 41, 57), (12, 38, 40, 16), (166, 158, 41, 18), (8, 36, 38, 12), (0, 33, 36, 8), (53, 37, 39, 55), (50, 34, 37, 53), (2, 32, 98, 99), (66, 50, 53, 69), (69, 53, 55, 71), (71, 55, 57, 73), (64, 48, 58, 74), (74, 58, 60, 76), (76, 60, 62, 78), (45, 61, 63, 47), (134, 135, 62, 46), (35, 51, 59, 43), (43, 59, 61, 45), (38, 54, 56, 40), (158, 159, 57, 41), (36, 52, 54, 38), (33, 49, 52, 36), (32, 48, 49, 33), (92, 76, 78, 94), (90, 74, 76, 92), (80, 64, 74, 90), (87, 71, 73, 89), (85, 69, 71, 87), (82, 66, 69, 85), (61, 77, 79, 63), (135, 136, 78, 62), (51, 67, 75, 59), (59, 75, 77, 61), (54, 70, 72, 56), (159, 160, 73, 57), (52, 68, 70, 54), (49, 65, 68, 52), (48, 64, 65, 49), (7, 82, 85, 11), (11, 85, 87, 15), (15, 87, 89, 19), (3, 80, 90, 21), (21, 90, 92, 25), (25, 92, 94, 29), (77, 93, 95, 79), (136, 137, 94, 78), (67, 83, 91, 75), (75, 91, 93, 77), (70, 86, 88, 72), (160, 161, 89, 73), (68, 84, 86, 70), (65, 81, 84, 68), (64, 80, 81, 65), (0, 33, 97, 96), (99, 98, 101, 100), (33, 0, 100, 101), (0, 2, 99, 100), (32, 33, 101, 98), (148, 149, 125, 123), (172, 173, 124, 122), (147, 148, 123, 121), (171, 172, 122, 120), (146, 147, 121, 119), (170, 171, 120, 118), (130, 146, 119, 110), (157, 170, 118, 117), (168, 114, 116, 169), (173, 169, 116, 124), (167, 112, 114, 168), (143, 113, 115, 144), (144, 115, 117, 145), (162, 102, 112, 167), (141, 109, 111, 142), (149, 142, 111, 125), (140, 107, 109, 141), (164, 106, 108, 165), (165, 108, 110, 166), (163, 103, 106, 164), (139, 105, 107, 140), (126, 102, 105, 139), (150, 104, 103, 163), (138, 104, 113, 143), (2, 138, 143, 20), (3, 126, 139, 1), (1, 139, 140, 9), (9, 140, 141, 13), (88, 17, 142, 149), (13, 141, 142, 17), (24, 144, 145, 28), (20, 143, 144, 24), (16, 40, 146, 130), (40, 56, 147, 146), (56, 72, 148, 147), (72, 88, 149, 148), (122, 124, 137, 136), (120, 122, 136, 135), (118, 120, 135, 134), (117, 118, 134, 145), (114, 132, 133, 116), (124, 116, 133, 137), (112, 131, 132, 114), (102, 126, 131, 112), (106, 128, 129, 108), (108, 129, 130, 110), (103, 127, 128, 106), (104, 138, 127, 103), (4, 150, 163, 6), (6, 163, 164, 10), (14, 165, 166, 18), (10, 164, 165, 14), (5, 162, 167, 23), (23, 167, 168, 27), (95, 31, 169, 173), (27, 168, 169, 31), (30, 47, 170, 157), (47, 63, 171, 170), (63, 79, 172, 171), (79, 95, 173, 172), (123, 125, 161, 160), (121, 123, 160, 159), (119, 121, 159, 158), (110, 119, 158, 166), (113, 155, 156, 115), (115, 156, 157, 117), (109, 153, 154, 111), (125, 111, 154, 161), (107, 152, 153, 109), (105, 151, 152, 107), (102, 162, 151, 105), (104, 150, 155, 113)])
me_cube_007.polygons.foreach_set('use_smooth', [True] * 166)
_uv = me_cube_007.uv_layers.new(name='UVMap')
_uv.uv.foreach_set('vector', [0.2789, 0.5, 0.25, 0.5, 0.25, 0.5, 0.2789, 0.5, 0.4766, 0.5, 0.625, 0.5, 0.625, 0.75, 0.4766, 0.75, 0.3426, 0.5, 0.375, 0.5, 0.375, 0.75, 0.3426, 0.75, 0.7211, 0.5, 0.75, 0.5, 0.75, 0.75, 0.7211, 0.75, 0.0, 0.0, 0.0, 0.0, 0.0, 0.0, 0.0, 0.0, 0.0, 0.0, 0.0, 0.0, 0.0, 0.0, 0.0, 0.0, 0.4766, 0.75, 0.625, 0.75, 0.625, 0.75, 0.4766, 0.75, 0.7211, 0.75, 0.75, 0.75, 0.75, 0.75, 0.7211, 0.75, 0.3426, 0.75, 0.375, 0.75, 0.375, 0.75, 0.3426, 0.75, 0.3426, 0.75, 0.375, 0.75, 0.375, 0.75, 0.3426, 0.75, 0.3426, 0.75, 0.375, 0.75, 0.375, 0.75, 0.3426, 0.75, 0.7211, 0.75, 0.75, 0.75, 0.75, 0.75, 0.7211, 0.75, 0.4766, 0.75, 0.625, 0.75, 0.625, 0.75, 0.4766, 0.75, 0.4766, 0.8461, 0.625, 0.8461, 0.625, 0.875, 0.4766, 0.875, 0.7211, 0.75, 0.75, 0.75, 0.75, 0.75, 0.7211, 0.75, 0.4766, 0.75, 0.625, 0.75, 0.625, 0.75, 0.4766, 0.75, 0.0, 0.0, 0.0, 0.0, 0.0, 0.0, 0.0, 0.0, 0.0, 0.0, 0.0, 0.0, 0.0, 0.0, 0.0, 0.0, 0.6574, 0.5, 0.625, 0.5, 0.625, 0.5, 0.6574, 0.5, 0.0, 0.0, 0.0, 0.0, 0.0, 0.0, 0.0, 0.0, 0.4241, 0.5, 0.375, 0.5, 0.375, 0.5, 0.4241, 0.5, 0.2789, 0.5, 0.25, 0.5, 0.25, 0.5, 0.2789, 0.5, 0.4241, 0.5, 0.375, 0.5, 0.375, 0.5, 0.4241, 0.5, 0.2789, 0.5, 0.25, 0.5, 0.25, 0.5, 0.2789, 0.5, 0.6574, 0.5, 0.625, 0.5, 0.625, 0.5, 0.6574, 0.5, 0.4766, 0.4676, 0.625, 0.4676, 0.625, 0.5, 0.4766, 0.5, 0.6574, 0.5, 0.625, 0.5, 0.625, 0.5, 0.6574, 0.5, 0.0, 0.0, 0.0, 0.0, 0.0, 0.0, 0.0, 0.0, 0.4241, 0.5, 0.375, 0.5, 0.375, 0.5, 0.4241, 0.5, 0.4451, 0.5, 0.4241, 0.5, 0.4241, 0.5, 0.4451, 0.5, 0.0, 0.0, 0.0, 0.0, 0.0, 0.0, 0.0, 0.0, 0.375, 0.4676, 0.4241, 0.4676, 0.4241, 0.5, 0.375, 0.5, 0.4451, 0.5, 0.4241, 0.5, 0.4241, 0.5, 0.4451, 0.5, 0.4451, 0.5, 0.4241, 0.5, 0.4241, 0.5, 0.4451, 0.5, 0.0, 0.0, 0.0, 0.0, 0.0, 0.0, 0.0, 0.0, 0.0, 0.0, 0.0, 0.0, 0.0, 0.0, 0.0, 0.0, 0.0, 0.0, 0.0, 0.0, 0.0, 0.0, 0.0, 0.0, 0.375, 0.75, 0.4241, 0.75, 0.4241, 0.75, 0.375, 0.75, 0.375, 0.8461, 0.4241, 0.8461, 0.4241, 0.875, 0.375, 0.875, 0.375, 0.75, 0.4241, 0.75, 0.4241, 0.75, 0.375, 0.75, 0.375, 0.75, 0.4241, 0.75, 0.4241, 0.75, 0.375, 0.75, 0.0, 0.0, 0.0, 0.0, 0.0, 0.0, 0.0, 0.0, 0.0, 0.0, 0.0, 0.0, 0.0, 0.0, 0.0, 0.0, 0.375, 0.5, 0.4241, 0.5, 0.4241, 0.5, 0.375, 0.5, 0.0, 0.0, 0.0, 0.0, 0.0, 0.0, 0.0, 0.0, 0.0, 0.0, 0.0, 0.0, 0.0, 0.0, 0.0, 0.0, 0.0, 0.0, 0.0, 0.0, 0.0, 0.0, 0.0, 0.0, 0.4645, 0.5, 0.4451, 0.5, 0.4451, 0.5, 0.4645, 0.5, 0.4645, 0.5, 0.4451, 0.5, 0.4451, 0.5, 0.4645, 0.5, 0.4645, 0.5, 0.4451, 0.5, 0.4451, 0.5, 0.4645, 0.5, 0.0, 0.0, 0.0, 0.0, 0.0, 0.0, 0.0, 0.0, 0.4241, 0.4676, 0.4451, 0.4676, 0.4451, 0.5, 0.4241, 0.5, 0.0, 0.0, 0.0, 0.0, 0.0, 0.0, 0.0, 0.0, 0.0, 0.0, 0.0, 0.0, 0.0, 0.0, 0.0, 0.0, 0.4241, 0.75, 0.4451, 0.75, 0.4451, 0.75, 0.4241, 0.75, 0.4241, 0.8461, 0.4451, 0.8461, 0.4451, 0.875, 0.4241, 0.875, 0.4241, 0.75, 0.4451, 0.75, 0.4451, 0.75, 0.4241, 0.75, 0.4241, 0.75, 0.4451, 0.75, 0.4451, 0.75, 0.4241, 0.75, 0.4241, 0.5, 0.4451, 0.5, 0.4451, 0.75, 0.4241, 0.75, 0.4766, 0.5, 0.4645, 0.5, 0.4645, 0.5, 0.4766, 0.5, 0.4766, 0.5, 0.4645, 0.5, 0.4645, 0.5, 0.4766, 0.5, 0.4766, 0.5, 0.4645, 0.5, 0.4645, 0.5, 0.4766, 0.5, 0.0, 0.0, 0.0, 0.0, 0.0, 0.0, 0.0, 0.0, 0.0, 0.0, 0.0, 0.0, 0.0, 0.0, 0.0, 0.0, 0.0, 0.0, 0.0, 0.0, 0.0, 0.0, 0.0, 0.0, 0.0, 0.0, 0.0, 0.0, 0.0, 0.0, 0.0, 0.0, 0.4451, 0.4676, 0.4645, 0.4676, 0.4645, 0.5, 0.4451, 0.5, 0.0, 0.0, 0.0, 0.0, 0.0, 0.0, 0.0, 0.0, 0.0, 0.0, 0.0, 0.0, 0.0, 0.0, 0.0, 0.0, 0.4451, 0.75, 0.4645, 0.75, 0.4645, 0.75, 0.4451, 0.75, 0.4451, 0.8461, 0.4645, 0.8461, 0.4645, 0.875, 0.4451, 0.875, 0.4451, 0.75, 0.4645, 0.75, 0.4645, 0.75, 0.4451, 0.75, 0.4451, 0.75, 0.4645, 0.75, 0.4645, 0.75, 0.4451, 0.75, 0.4451, 0.5, 0.4645, 0.5, 0.4645, 0.75, 0.4451, 0.75, 0.0, 0.0, 0.0, 0.0, 0.0, 0.0, 0.0, 0.0, 0.0, 0.0, 0.0, 0.0, 0.0, 0.0, 0.0, 0.0, 0.0, 0.0, 0.0, 0.0, 0.0, 0.0, 0.0, 0.0, 0.625, 0.5, 0.4766, 0.5, 0.4766, 0.5, 0.625, 0.5, 0.625, 0.5, 0.4766, 0.5, 0.4766, 0.5, 0.625, 0.5, 0.625, 0.5, 0.4766, 0.5, 0.4766, 0.5, 0.625, 0.5, 0.0, 0.0, 0.0, 0.0, 0.0, 0.0, 0.0, 0.0, 0.4645, 0.4676, 0.4766, 0.4676, 0.4766, 0.5, 0.4645, 0.5, 0.0, 0.0, 0.0, 0.0, 0.0, 0.0, 0.0, 0.0, 0.0, 0.0, 0.0, 0.0, 0.0, 0.0, 0.0, 0.0, 0.4645, 0.75, 0.4766, 0.75, 0.4766, 0.75, 0.4645, 0.75, 0.4645, 0.8461, 0.4766, 0.8461, 0.4766, 0.875, 0.4645, 0.875, 0.4645, 0.75, 0.4766, 0.75, 0.4766, 0.75, 0.4645, 0.75, 0.4645, 0.75, 0.4766, 0.75, 0.4766, 0.75, 0.4645, 0.75, 0.4645, 0.5, 0.4766, 0.5, 0.4766, 0.75, 0.4645, 0.75, 0.375, 0.75, 0.4241, 0.75, 0.4241, 0.75, 0.375, 0.75, 0.375, 0.5, 0.4241, 0.5, 0.4241, 0.75, 0.375, 0.75, 0.4241, 0.75, 0.375, 0.75, 0.375, 0.75, 0.4241, 0.75, 0.375, 0.75, 0.375, 0.5, 0.375, 0.5, 0.375, 0.75, 0.4241, 0.5, 0.4241, 0.75, 0.4241, 0.75, 0.4241, 0.5, 0.4645, 0.7824, 0.4766, 0.7824, 0.4766, 0.8173, 0.4645, 0.8173, 0.4645, 0.4039, 0.4766, 0.4039, 0.4766, 0.4327, 0.4645, 0.4327, 0.4451, 0.7824, 0.4645, 0.7824, 0.4645, 0.8173, 0.4451, 0.8173, 0.4451, 0.4039, 0.4645, 0.4039, 0.4645, 0.4327, 0.4451, 0.4327, 0.4241, 0.7824, 0.4451, 0.7824, 0.4451, 0.8173, 0.4241, 0.8173, 0.4241, 0.4039, 0.4451, 0.4039, 0.4451, 0.4327, 0.4241, 0.4327, 0.375, 0.7824, 0.4241, 0.7824, 0.4241, 0.8173, 0.375, 0.8173, 0.375, 0.4039, 0.4241, 0.4039, 0.4241, 0.4327, 0.375, 0.4327, 0.7211, 0.5, 0.6923, 0.5, 0.6923, 0.5, 0.7211, 0.5, 0.4766, 0.4039, 0.625, 0.4039, 0.625, 0.4327, 0.4766, 0.4327, 0.7211, 0.5, 0.6923, 0.5, 0.6923, 0.5, 0.7211, 0.5, 0.3426, 0.5, 0.3077, 0.5, 0.3077, 0.5, 0.3426, 0.5, 0.3426, 0.5, 0.3077, 0.5, 0.3077, 0.5, 0.3426, 0.5, 0.7211, 0.5, 0.6923, 0.5, 0.6923, 0.5, 0.7211, 0.5, 0.6574, 0.75, 0.6923, 0.75, 0.6923, 0.75, 0.6574, 0.75, 0.4766, 0.7824, 0.625, 0.7824, 0.625, 0.8173, 0.4766, 0.8173, 0.6574, 0.75, 0.6923, 0.75, 0.6923, 0.75, 0.6574, 0.75, 0.2789, 0.75, 0.3077, 0.75, 0.3077, 0.75, 0.2789, 0.75, 0.2789, 0.75, 0.3077, 0.75, 0.3077, 0.75, 0.2789, 0.75, 0.2789, 0.75, 0.3077, 0.75, 0.3077, 0.75, 0.2789, 0.75, 0.6574, 0.75, 0.6923, 0.75, 0.6923, 0.75, 0.6574, 0.75, 0.6574, 0.5, 0.6923, 0.5, 0.6923, 0.75, 0.6574, 0.75, 0.2789, 0.5, 0.3077, 0.5, 0.3077, 0.75, 0.2789, 0.75, 0.3426, 0.5, 0.3077, 0.5, 0.3077, 0.5, 0.3426, 0.5, 0.375, 0.5, 0.3426, 0.5, 0.3426, 0.5, 0.375, 0.5, 0.625, 0.5, 0.6574, 0.5, 0.6574, 0.75, 0.625, 0.75, 0.625, 0.75, 0.6574, 0.75, 0.6574, 0.75, 0.625, 0.75, 0.625, 0.75, 0.6574, 0.75, 0.6574, 0.75, 0.625, 0.75, 0.4766, 0.75, 0.625, 0.75, 0.625, 0.7824, 0.4766, 0.7824, 0.625, 0.75, 0.6574, 0.75, 0.6574, 0.75, 0.625, 0.75, 0.375, 0.5, 0.3426, 0.5, 0.3426, 0.5, 0.375, 0.5, 0.375, 0.5, 0.3426, 0.5, 0.3426, 0.5, 0.375, 0.5, 0.375, 0.75, 0.4241, 0.75, 0.4241, 0.7824, 0.375, 0.7824, 0.4241, 0.75, 0.4451, 0.75, 0.4451, 0.7824, 0.4241, 0.7824, 0.4451, 0.75, 0.4645, 0.75, 0.4645, 0.7824, 0.4451, 0.7824, 0.4645, 0.75, 0.4766, 0.75, 0.4766, 0.7824, 0.4645, 0.7824, 0.4645, 0.4327, 0.4766, 0.4327, 0.4766, 0.4676, 0.4645, 0.4676, 0.4451, 0.4327, 0.4645, 0.4327, 0.4645, 0.4676, 0.4451, 0.4676, 0.4241, 0.4327, 0.4451, 0.4327, 0.4451, 0.4676, 0.4241, 0.4676, 0.375, 0.4327, 0.4241, 0.4327, 0.4241, 0.4676, 0.375, 0.4676, 0.6923, 0.5, 0.6574, 0.5, 0.6574, 0.5, 0.6923, 0.5, 0.4766, 0.4327, 0.625, 0.4327, 0.625, 0.4676, 0.4766, 0.4676, 0.6923, 0.5, 0.6574, 0.5, 0.6574, 0.5, 0.6923, 0.5, 0.6923, 0.5, 0.6574, 0.5, 0.6574, 0.5, 0.6923, 0.5, 0.3077, 0.75, 0.3426, 0.75, 0.3426, 0.75, 0.3077, 0.75, 0.3077, 0.75, 0.3426, 0.75, 0.3426, 0.75, 0.3077, 0.75, 0.3077, 0.75, 0.3426, 0.75, 0.3426, 0.75, 0.3077, 0.75, 0.3077, 0.5, 0.3426, 0.5, 0.3426, 0.75, 0.3077, 0.75, 0.25, 0.5, 0.2789, 0.5, 0.2789, 0.75, 0.25, 0.75, 0.25, 0.75, 0.2789, 0.75, 0.2789, 0.75, 0.25, 0.75, 0.25, 0.75, 0.2789, 0.75, 0.2789, 0.75, 0.25, 0.75, 0.25, 0.75, 0.2789, 0.75, 0.2789, 0.75, 0.25, 0.75, 0.75, 0.5, 0.7211, 0.5, 0.7211, 0.5, 0.75, 0.5, 0.75, 0.5, 0.7211, 0.5, 0.7211, 0.5, 0.75, 0.5, 0.4766, 0.375, 0.625, 0.375, 0.625, 0.4039, 0.4766, 0.4039, 0.75, 0.5, 0.7211, 0.5, 0.7211, 0.5, 0.75, 0.5, 0.375, 0.375, 0.4241, 0.375, 0.4241, 0.4039, 0.375, 0.4039, 0.4241, 0.375, 0.4451, 0.375, 0.4451, 0.4039, 0.4241, 0.4039, 0.4451, 0.375, 0.4645, 0.375, 0.4645, 0.4039, 0.4451, 0.4039, 0.4645, 0.375, 0.4766, 0.375, 0.4766, 0.4039, 0.4645, 0.4039, 0.4645, 0.8173, 0.4766, 0.8173, 0.4766, 0.8461, 0.4645, 0.8461, 0.4451, 0.8173, 0.4645, 0.8173, 0.4645, 0.8461, 0.4451, 0.8461, 0.4241, 0.8173, 0.4451, 0.8173, 0.4451, 0.8461, 0.4241, 0.8461, 0.375, 0.8173, 0.4241, 0.8173, 0.4241, 0.8461, 0.375, 0.8461, 0.3077, 0.5, 0.2789, 0.5, 0.2789, 0.5, 0.3077, 0.5, 0.3077, 0.5, 0.2789, 0.5, 0.2789, 0.5, 0.3077, 0.5, 0.6923, 0.75, 0.7211, 0.75, 0.7211, 0.75, 0.6923, 0.75, 0.4766, 0.8173, 0.625, 0.8173, 0.625, 0.8461, 0.4766, 0.8461, 0.6923, 0.75, 0.7211, 0.75, 0.7211, 0.75, 0.6923, 0.75, 0.6923, 0.75, 0.7211, 0.75, 0.7211, 0.75, 0.6923, 0.75, 0.6923, 0.5, 0.7211, 0.5, 0.7211, 0.75, 0.6923, 0.75, 0.3077, 0.5, 0.2789, 0.5, 0.2789, 0.5, 0.3077, 0.5])
me_cube_007.materials.append(mat_dark_grey_metal)
me_cube_007.update()
me_cylinder_002 = bpy.data.meshes.new('Cylinder.002')
me_cylinder_002.from_pydata([(0.03711, 0.5576, -1.052), (0.0405, 0.5597, 0.196), (0.1403, 0.5467, -1.051), (0.1437, 0.5488, 0.1964), (0.2397, 0.5152, -1.051), (0.2431, 0.5173, 0.1966), (0.3313, 0.4643, -1.051), (0.3347, 0.4664, 0.1968), (0.4116, 0.3958, -1.051), (0.415, 0.3979, 0.1969), (0.4777, 0.3125, -1.051), (0.481, 0.3146, 0.197), (0.5268, 0.2175, -1.051), (0.5302, 0.2196, 0.197), (0.5572, 0.1146, -1.051), (0.5606, 0.1167, 0.1969), (0.5677, 0.007514, -1.051), (0.5711, 0.009624, 0.1967), (0.5578, -0.09947, -1.051), (0.5612, -0.09736, 0.1964), (0.528, -0.2023, -1.051), (0.5314, -0.2002, 0.1961), (0.4794, -0.297, -1.052), (0.4827, -0.2949, 0.1958), (0.4138, -0.3799, -1.052), (0.4172, -0.3778, 0.1954), (0.3338, -0.4479, -1.052), (0.3372, -0.4458, 0.195), (0.2425, -0.4983, -1.053), (0.2459, -0.4962, 0.1947), (0.1433, -0.5292, -1.053), (0.1467, -0.5271, 0.1943), (0.04017, -0.5395, -1.054), (0.04355, -0.5374, 0.1939), (-0.06353, 0.4791, 0.3034), (0.03164, -0.5402, 0.9038), (0.04944, -0.5367, 0.9058), (0.06596, -0.51, 0.9589), (0.08022, -0.4731, 0.9931), (0.09171, -0.42, 1.04), (0.1001, -0.3602, 1.07), (0.1032, -0.2676, 1.108), (0.09921, -0.1328, 1.111), (0.09279, -0.01852, 1.079), (0.08593, 0.05597, 1.045), (0.07315, 0.1504, 0.9668), (0.05474, 0.2678, 0.8635), (0.04195, 0.2877, 0.8154), (0.02242, 0.3404, 0.6885), (0.001672, 0.3809, 0.5624), (-0.02035, 0.4181, 0.4404), (-0.04573, 0.4826, 0.3053), (-0.06607, 0.5473, -1.052), (-0.06268, 0.5494, 0.1957)], [], [(0, 1, 3, 2), (2, 3, 5, 4), (4, 5, 7, 6), (6, 7, 9, 8), (8, 9, 11, 10), (10, 11, 13, 12), (12, 13, 15, 14), (14, 15, 17, 16), (16, 17, 19, 18), (18, 19, 21, 20), (20, 21, 23, 22), (22, 23, 25, 24), (24, 25, 27, 26), (26, 27, 29, 28), (28, 29, 31, 30), (30, 31, 33, 32), (19, 17, 43, 42), (9, 7, 48, 47), (33, 31, 36, 35), (23, 21, 41, 40), (13, 11, 46, 45), (27, 25, 39, 38), (3, 1, 51, 50), (17, 15, 44, 43), (7, 5, 49, 48), (31, 29, 37, 36), (21, 19, 42, 41), (50, 51, 34, 35, 36, 37, 38, 39, 40, 41, 42, 43, 44, 45, 46, 47, 48, 49), (32, 33, 53, 52), (0, 2, 4, 6, 8, 10, 12, 14, 16, 18, 20, 22, 24, 26, 28, 30, 32, 52), (53, 33, 35, 34), (11, 9, 47, 46), (52, 53, 1, 0), (29, 27, 38, 37), (5, 3, 50, 49), (15, 13, 45, 44), (25, 23, 40, 39), (1, 53, 34, 51)])
me_cylinder_002.polygons.foreach_set('use_smooth', [True] * 38)
_uv = me_cylinder_002.uv_layers.new(name='UVMap')
_uv.uv.foreach_set('vector', [1.0, 0.5, 1.0, 1.0, 0.9688, 1.0, 0.9688, 0.5, 0.9688, 0.5, 0.9688, 1.0, 0.9375, 1.0, 0.9375, 0.5, 0.9375, 0.5, 0.9375, 1.0, 0.9062, 1.0, 0.9062, 0.5, 0.9062, 0.5, 0.9062, 1.0, 0.875, 1.0, 0.875, 0.5, 0.875, 0.5, 0.875, 1.0, 0.8438, 1.0, 0.8438, 0.5, 0.8438, 0.5, 0.8438, 1.0, 0.8125, 1.0, 0.8125, 0.5, 0.8125, 0.5, 0.8125, 1.0, 0.7812, 1.0, 0.7812, 0.5, 0.7812, 0.5, 0.7812, 1.0, 0.75, 1.0, 0.75, 0.5, 0.75, 0.5, 0.75, 1.0, 0.7188, 1.0, 0.7188, 0.5, 0.7188, 0.5, 0.7188, 1.0, 0.6875, 1.0, 0.6875, 0.5, 0.6875, 0.5, 0.6875, 1.0, 0.6562, 1.0, 0.6562, 0.5, 0.6562, 0.5, 0.6562, 1.0, 0.625, 1.0, 0.625, 0.5, 0.625, 0.5, 0.625, 1.0, 0.5938, 1.0, 0.5938, 0.5, 0.5938, 0.5, 0.5938, 1.0, 0.5625, 1.0, 0.5625, 0.5, 0.5625, 0.5, 0.5625, 1.0, 0.5312, 1.0, 0.5312, 0.5, 0.5312, 0.5, 0.5312, 1.0, 0.5, 1.0, 0.5, 0.5, 0.7188, 1.0, 0.75, 1.0, 0.75, 1.0, 0.7188, 1.0, 0.875, 1.0, 0.9062, 1.0, 0.9062, 1.0, 0.875, 1.0, 0.5, 1.0, 0.5312, 1.0, 0.5312, 1.0, 0.5, 1.0, 0.6562, 1.0, 0.6875, 1.0, 0.6875, 1.0, 0.6562, 1.0, 0.8125, 1.0, 0.8438, 1.0, 0.8438, 1.0, 0.8125, 1.0, 0.5938, 1.0, 0.625, 1.0, 0.625, 1.0, 0.5938, 1.0, 0.9688, 1.0, 1.0, 1.0, 1.0, 1.0, 0.9688, 1.0, 0.75, 1.0, 0.7812, 1.0, 0.7812, 1.0, 0.75, 1.0, 0.9062, 1.0, 0.9375, 1.0, 0.9375, 1.0, 0.9062, 1.0, 0.5312, 1.0, 0.5625, 1.0, 0.5625, 1.0, 0.5312, 1.0, 0.6875, 1.0, 0.7188, 1.0, 0.7188, 1.0, 0.6875, 1.0, 0.9688, 1.0, 0.0, 1.0, 0.03125, 1.0, 0.5, 1.0, 0.5312, 1.0, 0.5625, 1.0, 0.5938, 1.0, 0.625, 1.0, 0.6562, 1.0, 0.6875, 1.0, 0.7188, 1.0, 0.75, 1.0, 0.7812, 1.0, 0.8125, 1.0, 0.8438, 1.0, 0.875, 1.0, 0.9062, 1.0, 0.9375, 1.0, 0.5, 0.5, 0.5, 1.0, 0.03125, 1.0, 0.03125, 0.5, 0.0, 0.5, 0.9688, 0.5, 0.9375, 0.5, 0.9062, 0.5, 0.875, 0.5, 0.8438, 0.5, 0.8125, 0.5, 0.7812, 0.5, 0.75, 0.5, 0.7188, 0.5, 0.6875, 0.5, 0.6562, 0.5, 0.625, 0.5, 0.5938, 0.5, 0.5625, 0.5, 0.5312, 0.5, 0.5, 0.5, 0.03125, 0.5, 0.03125, 1.0, 0.5, 1.0, 0.5, 1.0, 0.03125, 1.0, 0.8438, 1.0, 0.875, 1.0, 0.875, 1.0, 0.8438, 1.0, 0.03125, 0.5, 0.03125, 1.0, 0.0, 1.0, 0.0, 0.5, 0.5625, 1.0, 0.5938, 1.0, 0.5938, 1.0, 0.5625, 1.0, 0.9375, 1.0, 0.9688, 1.0, 0.9688, 1.0, 0.9375, 1.0, 0.7812, 1.0, 0.8125, 1.0, 0.8125, 1.0, 0.7812, 1.0, 0.625, 1.0, 0.6562, 1.0, 0.6562, 1.0, 0.625, 1.0, 0.0, 1.0, 0.03125, 1.0, 0.03125, 1.0, 0.0, 1.0])
me_cylinder_002.materials.append(mat_black_metal)
me_cylinder_002.update()

# ---- objects
ob_light = bpy.data.objects.new('Light', light_light)
ob_camera = bpy.data.objects.new('Camera', cam_camera)
ob_bg = bpy.data.objects.new('BG', None)
ob_handle = bpy.data.objects.new('Handle', me_cube_001)
ob_lower_body = bpy.data.objects.new('Lower Body', me_cube_004)
ob_trigger_gaurd = bpy.data.objects.new('Trigger Gaurd', me_cube_005)
ob_trigger_1 = bpy.data.objects.new('Trigger 1', me_cube_006)
ob_support = bpy.data.objects.new('Support', me_cylinder)
ob_barrel = bpy.data.objects.new('Barrel', me_cylinder_001)
ob_cube = bpy.data.objects.new('Cube', me_cube_007)
ob_cylinder = bpy.data.objects.new('Cylinder', me_cylinder_002)

# ---- transforms, parenting, visibility, modifiers, constraints
ob_light.location = (4.024, 0.9776, 5.826)
ob_light.rotation_euler = (0.6503, 0.05522, 1.866)
ob_light.scale = (0.9829, 0.9829, 0.9829)
ob_light.lock_rotations_4d = False
ob_light.empty_display_type = 'ARROWS'
ob_light.color = (0.0, 0.0, 0.0, 0.0)
ob_light.lineart.crease_threshold = 0.0
ob_camera.location = (7.25, -6.818, 4.896)
ob_camera.rotation_euler = (1.109, 0.0, 0.8149)
ob_camera.scale = (0.9829, 0.9829, 0.9829)
ob_camera.lock_rotations_4d = False
ob_camera.empty_display_type = 'ARROWS'
ob_camera.color = (0.0, 0.0, 0.0, 0.0)
ob_camera.display_type = 'WIRE'
ob_camera.lineart.crease_threshold = 0.0
ob_bg.location = (-2.054, 0.0, 0.0)
ob_bg.rotation_euler = (1.571, -0.003334, -1.599)
ob_bg.scale = (1.622, 1.622, 1.622)
ob_bg.empty_display_type = 'IMAGE'
ob_bg.empty_display_size = 5.0
ob_handle.location = (-0.153, 2.555, -1.256)
ob_handle.scale = (0.9829, 0.9829, 0.9829)
_m = ob_handle.modifiers.new('Mirror', 'MIRROR')
_m = ob_handle.modifiers.new('Auto Smooth', 'NODES')
_m.node_group = ng_auto_smooth
_gi = [s.identifier for s in ng_auto_smooth.interface.items_tree if s.item_type == 'SOCKET' and s.in_out == 'INPUT']
_m[_gi[1]] = 0.5236  # Angle
ob_lower_body.location = (-0.1604, -0.5747, 0.8866)
ob_lower_body.scale = (0.9829, 0.9829, 0.9829)
_m = ob_lower_body.modifiers.new('Mirror', 'MIRROR')
_m = ob_lower_body.modifiers.new('Auto Smooth', 'NODES')
_m.node_group = ng_auto_smooth
_gi = [s.identifier for s in ng_auto_smooth.interface.items_tree if s.item_type == 'SOCKET' and s.in_out == 'INPUT']
_m[_gi[1]] = 0.5236  # Angle
ob_trigger_gaurd.location = (-0.1661, 0.186, 0.4346)
ob_trigger_gaurd.scale = (0.495, 0.9829, 0.9829)
_m = ob_trigger_gaurd.modifiers.new('Mirror', 'MIRROR')
_m = ob_trigger_gaurd.modifiers.new('Auto Smooth', 'NODES')
_m.node_group = ng_auto_smooth
_gi = [s.identifier for s in ng_auto_smooth.interface.items_tree if s.item_type == 'SOCKET' and s.in_out == 'INPUT']
_m[_gi[1]] = 0.5236  # Angle
ob_trigger_1.location = (-0.1229, 0.8148, 0.08019)
ob_trigger_1.scale = (0.9829, 0.9829, 0.9829)
_m = ob_trigger_1.modifiers.new('Mirror', 'MIRROR')
_m = ob_trigger_1.modifiers.new('Auto Smooth', 'NODES')
_m.node_group = ng_auto_smooth
_gi = [s.identifier for s in ng_auto_smooth.interface.items_tree if s.item_type == 'SOCKET' and s.in_out == 'INPUT']
_m[_gi[1]] = 0.5236  # Angle
ob_support.location = (-0.1527, -3.075, 0.7714)
ob_support.scale = (0.9829, 0.9829, 0.9829)
_m = ob_support.modifiers.new('Mirror', 'MIRROR')
_m = ob_support.modifiers.new('Auto Smooth', 'NODES')
_m.node_group = ng_auto_smooth
_gi = [s.identifier for s in ng_auto_smooth.interface.items_tree if s.item_type == 'SOCKET' and s.in_out == 'INPUT']
_m[_gi[1]] = 0.5236  # Angle
ob_barrel.location = (-0.161, -2.286, 0.2197)
ob_barrel.rotation_euler = (-1.571, -2.22e-16, 2.22e-16)
ob_barrel.scale = (1.33, 1.072, 1.522)
_m = ob_barrel.modifiers.new('Mirror', 'MIRROR')
_m = ob_barrel.modifiers.new('Auto Smooth', 'NODES')
_m.node_group = ng_auto_smooth
_gi = [s.identifier for s in ng_auto_smooth.interface.items_tree if s.item_type == 'SOCKET' and s.in_out == 'INPUT']
_m[_gi[1]] = 0.5236  # Angle
ob_cube.location = (-0.1584, 1.313, 0.4851)
ob_cube.scale = (0.9829, 0.9829, 0.9829)
_m = ob_cube.modifiers.new('Mirror', 'MIRROR')
_m = ob_cube.modifiers.new('Auto Smooth', 'NODES')
_m.node_group = ng_auto_smooth
_gi = [s.identifier for s in ng_auto_smooth.interface.items_tree if s.item_type == 'SOCKET' and s.in_out == 'INPUT']
_m[_gi[1]] = 0.5236  # Angle
ob_cylinder.location = (-0.1417, 0.6912, 1.063)
ob_cylinder.rotation_euler = (-1.559, -0.07889, 0.0177)
ob_cylinder.scale = (0.9829, 0.9829, 0.9829)
_m = ob_cylinder.modifiers.new('Mirror', 'MIRROR')
_m = ob_cylinder.modifiers.new('Auto Smooth', 'NODES')
_m.node_group = ng_auto_smooth
_gi = [s.identifier for s in ng_auto_smooth.interface.items_tree if s.item_type == 'SOCKET' and s.in_out == 'INPUT']
_m[_gi[1]] = 0.5236  # Angle

# ---- collection membership
col_gun.objects.link(ob_light)
col_gun.objects.link(ob_camera)
col_gun.objects.link(ob_bg)
col_gun.objects.link(ob_handle)
col_gun.objects.link(ob_lower_body)
col_gun.objects.link(ob_trigger_gaurd)
col_gun.objects.link(ob_trigger_1)
col_gun.objects.link(ob_support)
col_gun.objects.link(ob_barrel)
col_gun.objects.link(ob_cube)
col_gun.objects.link(ob_cylinder)

# ---- scene / render settings (as saved in the file)
scene.camera = ob_camera
scene.frame_start = 1; scene.frame_end = 250; scene.frame_set(1)
scene.render.engine = 'BLENDER_EEVEE_NEXT'
scene.cycles.sampling_pattern = 'TABULATED_SOBOL'
scene.cycles.use_light_tree = False
scene.view_settings.view_transform = 'Filmic'
bpy.context.view_layer.update()
